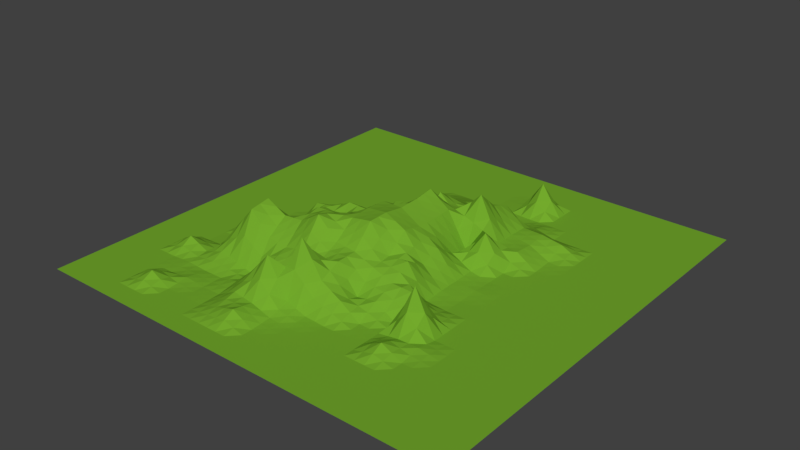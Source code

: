 # Source: mountainRange1.blend  (saved by Blender 2.78.0; exported with 4.5.12 LTS)
import bpy
from mathutils import Matrix  # noqa: F401  (used for matrix-valued properties, if any)

bpy.ops.wm.read_factory_settings(use_empty=True)
scene = bpy.context.scene
scene.name = 'Scene'

# ---- collections
col_collection_1 = bpy.data.collections.new('Collection 1'); scene.collection.children.link(col_collection_1)

# ---- materials (node trees are filled in below, after node groups)
mat_material_001 = bpy.data.materials.new('Material.001')
mat_material_001.alpha_threshold = 0.0
mat_material_001.use_transparent_shadow = False
mat_material_001.diffuse_color = (0.1715, 0.3931, 0.02577, 1.0)
mat_material_001.roughness = 0.5
mat_material_002 = bpy.data.materials.new('Material.002')
mat_material_002.alpha_threshold = 0.0
mat_material_002.use_transparent_shadow = False
mat_material_002.diffuse_color = (0.4832, 0.65, 0.4594, 1.0)
mat_material_002.roughness = 0.5

# ---- material node trees

# ---- world
world_world = bpy.data.worlds.new('World'); scene.world = world_world
world_world.color = (0.05088, 0.05088, 0.05088)
world_world.use_sun_shadow = False
world_world.sun_shadow_jitter_overblur = 0.0
world_world.cycles.sampling_method = 'MANUAL'

# ---- meshes
me_plane = bpy.data.meshes.new('Plane')
me_plane.from_pydata([(-1.0, -1.0, 0.0), (1.0, -1.0, 0.0), (-1.0, 1.0, 0.0), (1.0, 1.0, 0.0), (-1.0, 0.9048, 0.0), (-1.0, 0.8095, 0.0), (-1.0, 0.7143, 0.0), (-1.0, 0.619, 0.0), (-1.0, 0.5238, 0.0), (-1.0, 0.4286, 0.0), (-1.0, 0.3333, 0.0), (-1.0, 0.2381, 0.0), (-1.0, 0.1429, 0.0), (-1.0, 0.04762, 0.0), (-1.0, -0.04762, 0.0), (-1.0, -0.1429, 0.0), (-1.0, -0.2381, 0.0), (-1.0, -0.3333, 0.0), (-1.0, -0.4286, 0.0), (-1.0, -0.5238, 0.0), (-1.0, -0.619, 0.0), (-1.0, -0.7143, 0.0), (-1.0, -0.8095, 0.0), (-1.0, -0.9048, 0.0), (-0.9048, -1.0, 0.0), (-0.8095, -1.0, 0.0), (-0.7143, -1.0, 0.0), (-0.619, -1.0, 0.0), (-0.5238, -1.0, 0.0), (-0.4286, -1.0, 0.0), (-0.3333, -1.0, 0.0), (-0.2381, -1.0, 0.0), (-0.1429, -1.0, 0.0), (-0.04762, -1.0, 0.0), (0.04762, -1.0, 0.0), (0.1429, -1.0, 0.0), (0.2381, -1.0, 0.0), (0.3333, -1.0, 0.0), (0.4286, -1.0, 0.0), (0.5238, -1.0, 0.0), (0.619, -1.0, 0.0), (0.7143, -1.0, 0.0), (0.8095, -1.0, 0.0), (0.9048, -1.0, 0.0), (1.0, -0.9048, 0.0), (1.0, -0.8095, 0.0), (1.0, -0.7143, 0.0), (1.0, -0.619, 0.0), (1.0, -0.5238, 0.0), (1.0, -0.4286, 0.0), (1.0, -0.3333, 0.0), (1.0, -0.2381, 0.0), (1.0, -0.1429, 0.0), (1.0, -0.04762, 0.0), (1.0, 0.04762, 0.0), (1.0, 0.1429, 0.0), (1.0, 0.2381, 0.0), (1.0, 0.3333, 0.0), (1.0, 0.4286, 0.0), (1.0, 0.5238, 0.0), (1.0, 0.619, 0.0), (1.0, 0.7143, 0.0), (1.0, 0.8095, 0.0), (1.0, 0.9048, 0.0), (0.9048, 1.0, 0.0), (0.8095, 1.0, 0.0), (0.7143, 1.0, 0.0), (0.619, 1.0, 0.0), (0.5238, 1.0, 0.0), (0.4286, 1.0, 0.0), (0.3333, 1.0, 0.0), (0.2381, 1.0, 0.0), (0.1429, 1.0, 0.0), (0.04762, 1.0, 0.0), (-0.04762, 1.0, 0.0), (-0.1429, 1.0, 0.0), (-0.2381, 1.0, 0.0), (-0.3333, 1.0, 0.0), (-0.4286, 1.0, 0.0), (-0.5238, 1.0, 0.0), (-0.619, 1.0, 0.0), (-0.7143, 1.0, 0.0), (-0.8095, 1.0, 0.0), (-0.9048, 1.0, 0.0), (-0.9048, -0.9048, 0.0), (-0.9048, -0.8095, 0.0), (-0.9048, -0.7143, 0.0), (-0.9048, -0.619, 0.0), (-0.9048, -0.5238, 0.0), (-0.9048, -0.4286, 0.0), (-0.9048, -0.3333, 0.0), (-0.9048, -0.2381, 0.0), (-0.9048, -0.1429, 0.0), (-0.9048, -0.04762, 0.0), (-0.9048, 0.04762, 0.0), (-0.9048, 0.1429, 0.0), (-0.9048, 0.2381, 0.0), (-0.9048, 0.3333, 0.0), (-0.9048, 0.4286, 0.0), (-0.9048, 0.5238, 0.0), (-0.9048, 0.619, 0.0), (-0.9048, 0.7143, 0.0), (-0.9048, 0.8095, 0.0), (-0.9048, 0.9048, 0.0), (-0.8095, -0.9048, 0.0), (-0.8095, -0.8095, 0.0), (-0.8095, -0.7143, 0.0), (-0.8095, -0.619, 0.0), (-0.8095, -0.5238, 0.0), (-0.8095, -0.4286, 0.0), (-0.8095, -0.3333, 0.0), (-0.8095, -0.2381, 0.0), (-0.8095, -0.1429, 0.0), (-0.8095, -0.04762, 0.0), (-0.8095, 0.04762, 0.0), (-0.8095, 0.1429, 0.0), (-0.8095, 0.2381, 0.0), (-0.8095, 0.3333, 0.0), (-0.8095, 0.4286, 0.0), (-0.8095, 0.5238, 0.0), (-0.8095, 0.619, 0.0), (-0.8095, 0.7143, 0.0), (-0.8095, 0.8095, 0.0), (-0.8095, 0.9048, 0.0), (-0.7143, -0.9048, 0.0), (-0.7143, -0.8095, 0.0), (-0.7143, -0.7143, 0.0), (-0.7143, -0.619, 0.0), (-0.7143, -0.5238, 0.05897), (-0.7143, -0.4286, 0.0), (-0.7143, -0.3333, 0.0), (-0.7143, -0.2381, 0.0), (-0.7143, -0.1429, 0.0), (-0.7143, -0.04762, 0.0), (-0.7143, 0.04762, 0.0), (-0.7143, 0.1429, 0.0), (-0.7143, 0.2381, 0.0), (-0.7143, 0.3333, 0.0), (-0.7143, 0.4286, 0.0), (-0.7143, 0.5238, 0.0), (-0.7143, 0.619, 0.0), (-0.7143, 0.7143, 0.0), (-0.7143, 0.8095, 0.0), (-0.7143, 0.9048, 0.0), (-0.619, -0.9048, 0.0), (-0.619, -0.8095, 0.04994), (-0.619, -0.7143, 0.0), (-0.619, -0.619, 0.005534), (-0.619, -0.5238, 0.0179), (-0.619, -0.4286, 0.005238), (-0.619, -0.3333, 0.003717), (-0.619, -0.2381, 0.03965), (-0.619, -0.1429, 0.0), (-0.619, -0.04762, 0.0), (-0.619, 0.04762, 0.0), (-0.619, 0.1429, 0.0), (-0.619, 0.2381, 0.0), (-0.619, 0.3333, 0.0), (-0.619, 0.4286, 0.0), (-0.619, 0.5238, 0.0), (-0.619, 0.619, 0.0), (-0.619, 0.7143, 0.0), (-0.619, 0.8095, 0.0), (-0.619, 0.9048, 0.0), (-0.5238, -0.9048, 0.0), (-0.5238, -0.8095, 0.0), (-0.5238, -0.7143, 0.01035), (-0.5238, -0.619, 4.722e-05), (-0.5238, -0.5238, 0.04868), (-0.5238, -0.4286, 0.1304), (-0.5238, -0.3333, 0.1424), (-0.5238, -0.2381, 0.0007388), (-0.5238, -0.1429, 0.01837), (-0.5238, -0.04762, 0.01015), (-0.5238, 0.04762, 0.0), (-0.5238, 0.1429, 0.0), (-0.5238, 0.2381, 0.0), (-0.5238, 0.3333, 0.0), (-0.5238, 0.4286, 0.0), (-0.5238, 0.5238, 0.0), (-0.5238, 0.619, 0.0), (-0.5238, 0.7143, 0.0), (-0.5238, 0.8095, 0.0), (-0.5238, 0.9048, 0.0), (-0.4286, -0.9048, 0.0), (-0.4286, -0.8095, 0.0), (-0.4286, -0.7143, 0.0), (-0.4286, -0.619, 0.0), (-0.4286, -0.5238, 0.03487), (-0.4286, -0.4286, 0.2378), (-0.4286, -0.3333, 0.2524), (-0.4286, -0.2381, 0.06452), (-0.4286, -0.1429, 0.06338), (-0.4286, -0.04762, 0.1238), (-0.4286, 0.04762, 0.06414), (-0.4286, 0.1429, 0.04665), (-0.4286, 0.2381, 0.0), (-0.4286, 0.3333, 0.0), (-0.4286, 0.4286, 0.0), (-0.4286, 0.5238, 0.0), (-0.4286, 0.619, 0.0), (-0.4286, 0.7143, 0.0), (-0.4286, 0.8095, 0.0), (-0.4286, 0.9048, 0.0), (-0.3333, -0.9048, 0.0), (-0.3333, -0.8095, 0.0), (-0.3333, -0.7143, 0.003055), (-0.3333, -0.619, 0.0196), (-0.3333, -0.5238, 0.001653), (-0.3333, -0.4286, 0.1392), (-0.3333, -0.3333, 0.204), (-0.3333, -0.2381, 0.1324), (-0.3333, -0.1429, 0.1656), (-0.3333, -0.04762, 0.1384), (-0.3333, 0.04762, 0.1158), (-0.3333, 0.1429, 0.02024), (-0.3333, 0.2381, 0.0), (-0.3333, 0.3333, 0.0), (-0.3333, 0.4286, 0.0), (-0.3333, 0.5238, 0.0), (-0.3333, 0.619, 0.0), (-0.3333, 0.7143, 0.0), (-0.3333, 0.8095, 0.0), (-0.3333, 0.9048, 0.0), (-0.2381, -0.9048, 0.0), (-0.2381, -0.8095, 0.02588), (-0.2381, -0.7143, 0.04965), (-0.2381, -0.619, 0.1014), (-0.2381, -0.5238, 0.09164), (-0.2381, -0.4286, 0.1271), (-0.2381, -0.3333, 0.2117), (-0.2381, -0.2381, 0.236), (-0.2381, -0.1429, 0.09758), (-0.2381, -0.04762, 0.1856), (-0.2381, 0.04762, 0.06713), (-0.2381, 0.1429, 0.04904), (-0.2381, 0.2381, 0.0), (-0.2381, 0.3333, 0.0), (-0.2381, 0.4286, 0.0), (-0.2381, 0.5238, 0.0), (-0.2381, 0.619, 0.0), (-0.2381, 0.7143, 0.0), (-0.2381, 0.8095, 0.0), (-0.2381, 0.9048, 0.0), (-0.1429, -0.9048, 0.0), (-0.1429, -0.8095, 0.05375), (-0.1429, -0.7143, 0.03624), (-0.1429, -0.619, 0.2051), (-0.1429, -0.5238, 0.08667), (-0.1429, -0.4286, 0.1491), (-0.1429, -0.3333, 0.269), (-0.1429, -0.2381, 0.2417), (-0.1429, -0.1429, 0.1979), (-0.1429, -0.04762, 0.1839), (-0.1429, 0.04762, 0.1029), (-0.1429, 0.1429, 0.1504), (-0.1429, 0.2381, 0.03126), (-0.1429, 0.3333, 0.02627), (-0.1429, 0.4286, 0.0631), (-0.1429, 0.5238, 0.02708), (-0.1429, 0.619, 0.0), (-0.1429, 0.7143, 0.0), (-0.1429, 0.8095, 0.0), (-0.1429, 0.9048, 0.0), (-0.04762, -0.9048, 0.0), (-0.04762, -0.8095, 0.0), (-0.04762, -0.7143, 0.006961), (-0.04762, -0.619, 0.03595), (-0.04762, -0.5238, 0.2749), (-0.04762, -0.4286, 0.1368), (-0.04762, -0.3333, 0.1781), (-0.04762, -0.2381, 0.2485), (-0.04762, -0.1429, 0.2564), (-0.04762, -0.04762, 0.2514), (-0.04762, 0.04762, 0.1528), (-0.04762, 0.1429, 0.1807), (-0.04762, 0.2381, 0.08467), (-0.04762, 0.3333, 0.1533), (-0.04762, 0.4286, 0.08752), (-0.04762, 0.5238, 0.03575), (-0.04762, 0.619, 0.0), (-0.04762, 0.7143, 0.0), (-0.04762, 0.8095, 0.0), (-0.04762, 0.9048, 0.0), (0.04762, -0.9048, 0.0), (0.04762, -0.8095, 0.0), (0.04762, -0.7143, 0.0), (0.04762, -0.619, 0.00558), (0.04762, -0.5238, 0.1206), (0.04762, -0.4286, 0.164), (0.04762, -0.3333, 0.1673), (0.04762, -0.2381, 0.2644), (0.04762, -0.1429, 0.266), (0.04762, -0.04762, 0.2514), (0.04762, 0.04762, 0.255), (0.04762, 0.1429, 0.2664), (0.04762, 0.2381, 0.1595), (0.04762, 0.3333, 0.06389), (0.04762, 0.4286, 0.07236), (0.04762, 0.5238, 0.000614), (0.04762, 0.619, 0.0), (0.04762, 0.7143, 0.0), (0.04762, 0.8095, 0.0), (0.04762, 0.9048, 0.0), (0.1429, -0.9048, 0.0), (0.1429, -0.8095, 0.0), (0.1429, -0.7143, 0.0), (0.1429, -0.619, 0.0), (0.1429, -0.5238, 0.06719), (0.1429, -0.4286, 0.04087), (0.1429, -0.3333, 0.1304), (0.1429, -0.2381, 0.1411), (0.1429, -0.1429, 0.2189), (0.1429, -0.04762, 0.1965), (0.1429, 0.04762, 0.1969), (0.1429, 0.1429, 0.1993), (0.1429, 0.2381, 0.1661), (0.1429, 0.3333, 0.1606), (0.1429, 0.4286, 0.06095), (0.1429, 0.5238, 0.0), (0.1429, 0.619, 0.003095), (0.1429, 0.7143, 0.003792), (0.1429, 0.8095, 0.0), (0.1429, 0.9048, 0.0), (0.2381, -0.9048, 0.0), (0.2381, -0.8095, 0.0), (0.2381, -0.7143, 0.0), (0.2381, -0.619, 0.0), (0.2381, -0.5238, 0.002595), (0.2381, -0.4286, 0.05834), (0.2381, -0.3333, 0.09532), (0.2381, -0.2381, 0.1507), (0.2381, -0.1429, 0.09693), (0.2381, -0.04762, 0.1279), (0.2381, 0.04762, 0.0677), (0.2381, 0.1429, 0.04018), (0.2381, 0.2381, 0.2628), (0.2381, 0.3333, 0.1782), (0.2381, 0.4286, 0.1425), (0.2381, 0.5238, 0.00196), (0.2381, 0.619, 0.0), (0.2381, 0.7143, 0.1407), (0.2381, 0.8095, 0.0), (0.2381, 0.9048, 0.0), (0.3333, -0.9048, 0.0), (0.3333, -0.8095, 0.0), (0.3333, -0.7143, 0.0), (0.3333, -0.619, 0.0), (0.3333, -0.5238, 0.0002249), (0.3333, -0.4286, 0.0), (0.3333, -0.3333, 0.09268), (0.3333, -0.2381, 0.006098), (0.3333, -0.1429, 0.01298), (0.3333, -0.04762, 0.01357), (0.3333, 0.04762, 0.01709), (0.3333, 0.1429, 0.1532), (0.3333, 0.2381, 0.06684), (0.3333, 0.3333, 0.06796), (0.3333, 0.4286, 0.0648), (0.3333, 0.5238, 0.02314), (0.3333, 0.619, 0.0), (0.3333, 0.7143, 0.0), (0.3333, 0.8095, 0.0), (0.3333, 0.9048, 0.0), (0.4286, -0.9048, 0.0), (0.4286, -0.8095, 0.0), (0.4286, -0.7143, 0.0), (0.4286, -0.619, 0.04745), (0.4286, -0.5238, 0.01437), (0.4286, -0.4286, 0.2), (0.4286, -0.3333, 0.03365), (0.4286, -0.2381, 0.0003231), (0.4286, -0.1429, 0.0), (0.4286, -0.04762, 0.00411), (0.4286, 0.04762, 0.0), (0.4286, 0.1429, 0.0), (0.4286, 0.2381, 0.05975), (0.4286, 0.3333, 0.05183), (0.4286, 0.4286, 0.0619), (0.4286, 0.5238, 0.0), (0.4286, 0.619, 0.0), (0.4286, 0.7143, 0.0), (0.4286, 0.8095, 0.0), (0.4286, 0.9048, 0.0), (0.5238, -0.9048, 0.0), (0.5238, -0.8095, 0.0), (0.5238, -0.7143, 0.0), (0.5238, -0.619, 0.0), (0.5238, -0.5238, 0.01659), (0.5238, -0.4286, 0.0), (0.5238, -0.3333, 0.0), (0.5238, -0.2381, 0.0006104), (0.5238, -0.1429, 0.0), (0.5238, -0.04762, 0.0), (0.5238, 0.04762, 0.0), (0.5238, 0.1429, 0.0), (0.5238, 0.2381, 0.0), (0.5238, 0.3333, 0.005186), (0.5238, 0.4286, 0.04608), (0.5238, 0.5238, 0.0), (0.5238, 0.619, 0.0), (0.5238, 0.7143, 0.0), (0.5238, 0.8095, 0.0), (0.5238, 0.9048, 0.0), (0.619, -0.9048, 0.0), (0.619, -0.8095, 0.0), (0.619, -0.7143, 0.0), (0.619, -0.619, 0.0), (0.619, -0.5238, 0.0), (0.619, -0.4286, 0.0), (0.619, -0.3333, 0.0), (0.619, -0.2381, 0.0), (0.619, -0.1429, 0.0), (0.619, -0.04762, 0.0), (0.619, 0.04762, 0.0), (0.619, 0.1429, 0.0), (0.619, 0.2381, 0.0), (0.619, 0.3333, 0.0), (0.619, 0.4286, 0.0), (0.619, 0.5238, 0.0), (0.619, 0.619, 0.0), (0.619, 0.7143, 0.0), (0.619, 0.8095, 0.0), (0.619, 0.9048, 0.0), (0.7143, -0.9048, 0.0), (0.7143, -0.8095, 0.0), (0.7143, -0.7143, 0.0), (0.7143, -0.619, 0.0), (0.7143, -0.5238, 0.0), (0.7143, -0.4286, 0.0), (0.7143, -0.3333, 0.0), (0.7143, -0.2381, 0.0), (0.7143, -0.1429, 0.0), (0.7143, -0.04762, 0.0), (0.7143, 0.04762, 0.0), (0.7143, 0.1429, 0.0), (0.7143, 0.2381, 0.0), (0.7143, 0.3333, 0.0), (0.7143, 0.4286, 0.0), (0.7143, 0.5238, 0.0), (0.7143, 0.619, 0.0), (0.7143, 0.7143, 0.0), (0.7143, 0.8095, 0.0), (0.7143, 0.9048, 0.0), (0.8095, -0.9048, 0.0), (0.8095, -0.8095, 0.0), (0.8095, -0.7143, 0.0), (0.8095, -0.619, 0.0), (0.8095, -0.5238, 0.0), (0.8095, -0.4286, 0.0), (0.8095, -0.3333, 0.0), (0.8095, -0.2381, 0.0), (0.8095, -0.1429, 0.0), (0.8095, -0.04762, 0.0), (0.8095, 0.04762, 0.0), (0.8095, 0.1429, 0.0), (0.8095, 0.2381, 0.0), (0.8095, 0.3333, 0.0), (0.8095, 0.4286, 0.0), (0.8095, 0.5238, 0.0), (0.8095, 0.619, 0.0), (0.8095, 0.7143, 0.0), (0.8095, 0.8095, 0.0), (0.8095, 0.9048, 0.0), (0.9048, -0.9048, 0.0), (0.9048, -0.8095, 0.0), (0.9048, -0.7143, 0.0), (0.9048, -0.619, 0.0), (0.9048, -0.5238, 0.0), (0.9048, -0.4286, 0.0), (0.9048, -0.3333, 0.0), (0.9048, -0.2381, 0.0), (0.9048, -0.1429, 0.0), (0.9048, -0.04762, 0.0), (0.9048, 0.04762, 0.0), (0.9048, 0.1429, 0.0), (0.9048, 0.2381, 0.0), (0.9048, 0.3333, 0.0), (0.9048, 0.4286, 0.0), (0.9048, 0.5238, 0.0), (0.9048, 0.619, 0.0), (0.9048, 0.7143, 0.0), (0.9048, 0.8095, 0.0), (0.9048, 0.9048, 0.0), (-1.0, -0.9524, 0.0), (0.9524, -1.0, 0.0), (1.0, 0.9524, 0.0), (-0.9524, 1.0, 0.0), (-1.0, 0.9524, 0.0), (-1.0, 0.8571, 0.0), (-1.0, 0.7619, 0.0), (-1.0, 0.6667, 0.0), (-1.0, 0.5714, 0.0), (-1.0, 0.4762, 0.0), (-1.0, 0.381, 0.0), (-1.0, 0.2857, 0.0), (-1.0, 0.1905, 0.0), (-1.0, 0.09524, 0.0), (-1.0, 7.451e-09, 0.0), (-1.0, -0.09524, 0.0), (-1.0, -0.1905, 0.0), (-1.0, -0.2857, 0.0), (-1.0, -0.381, 0.0), (-1.0, -0.4762, 0.0), (-1.0, -0.5714, 0.0), (-1.0, -0.6667, 0.0), (-1.0, -0.7619, 0.0), (-1.0, -0.8571, 0.0), (-0.9524, -1.0, 0.0), (-0.8571, -1.0, 0.0), (-0.7619, -1.0, 0.0), (-0.6667, -1.0, 0.0), (-0.5714, -1.0, 0.0), (-0.4762, -1.0, 0.0), (-0.381, -1.0, 0.0), (-0.2857, -1.0, 0.0), (-0.1905, -1.0, 0.0), (-0.09524, -1.0, 0.0), (-7.451e-09, -1.0, 0.0), (0.09524, -1.0, 0.0), (0.1905, -1.0, 0.0), (0.2857, -1.0, 0.0), (0.381, -1.0, 0.0), (0.4762, -1.0, 0.0), (0.5714, -1.0, 0.0), (0.6667, -1.0, 0.0), (0.7619, -1.0, 0.0), (0.8571, -1.0, 0.0), (1.0, -0.9524, 0.0), (1.0, -0.8571, 0.0), (1.0, -0.7619, 0.0), (1.0, -0.6667, 0.0), (1.0, -0.5714, 0.0), (1.0, -0.4762, 0.0), (1.0, -0.381, 0.0), (1.0, -0.2857, 0.0), (1.0, -0.1905, 0.0), (1.0, -0.09524, 0.0), (1.0, -7.451e-09, 0.0), (1.0, 0.09524, 0.0), (1.0, 0.1905, 0.0), (1.0, 0.2857, 0.0), (1.0, 0.381, 0.0), (1.0, 0.4762, 0.0), (1.0, 0.5714, 0.0), (1.0, 0.6667, 0.0), (1.0, 0.7619, 0.0), (1.0, 0.8571, 0.0), (0.9524, 1.0, 0.0), (0.8571, 1.0, 0.0), (0.7619, 1.0, 0.0), (0.6667, 1.0, 0.0), (0.5714, 1.0, 0.0), (0.4762, 1.0, 0.0), (0.381, 1.0, 0.0), (0.2857, 1.0, 0.0), (0.1905, 1.0, 0.0), (0.09524, 1.0, 0.0), (7.451e-09, 1.0, 0.0), (-0.09524, 1.0, 0.0), (-0.1905, 1.0, 0.0), (-0.2857, 1.0, 0.0), (-0.381, 1.0, 0.0), (-0.4762, 1.0, 0.0), (-0.5714, 1.0, 0.0), (-0.6667, 1.0, 0.0), (-0.7619, 1.0, 0.0), (-0.8571, 1.0, 0.0), (-0.9048, 0.9524, 0.0), (-0.9048, -0.9524, 0.0), (-0.9048, -0.8571, 0.0), (-0.9048, -0.7619, 0.0), (-0.9048, -0.6667, 0.0), (-0.9048, -0.5714, 0.0), (-0.9048, -0.4762, 0.0), (-0.9048, -0.381, 0.0), (-0.9048, -0.2857, 0.0), (-0.9048, -0.1905, 0.0), (-0.9048, -0.09524, 0.0), (-0.9048, -7.451e-09, 0.0), (-0.9048, 0.09524, 0.0), (-0.9048, 0.1905, 0.0), (-0.9048, 0.2857, 0.0), (-0.9048, 0.381, 0.0), (-0.9048, 0.4762, 0.0), (-0.9048, 0.5714, 0.0), (-0.9048, 0.6667, 0.0), (-0.9048, 0.7619, 0.0), (-0.9048, 0.8571, 0.0), (-0.8095, 0.9524, 0.0), (-0.8095, -0.9524, 0.0), (-0.8095, -0.8571, 0.0), (-0.8095, -0.7619, 0.0), (-0.8095, -0.6667, 0.0), (-0.8095, -0.5714, 0.0), (-0.8095, -0.4762, 0.0), (-0.8095, -0.381, 0.0), (-0.8095, -0.2857, 0.0), (-0.8095, -0.1905, 0.0), (-0.8095, -0.09524, 0.0), (-0.8095, -7.451e-09, 0.0), (-0.8095, 0.09524, 0.0), (-0.8095, 0.1905, 0.0), (-0.8095, 0.2857, 0.0), (-0.8095, 0.381, 0.0), (-0.8095, 0.4762, 0.0), (-0.8095, 0.5714, 0.0), (-0.8095, 0.6667, 0.0), (-0.8095, 0.7619, 0.0), (-0.8095, 0.8571, 0.0), (-0.7143, 0.9524, 0.0), (-0.7143, -0.9524, 0.0), (-0.7143, -0.8571, 0.0), (-0.7143, -0.7619, 0.0), (-0.7143, -0.6667, 0.0), (-0.7143, -0.5714, 0.02949), (-0.7143, -0.4762, 0.02949), (-0.7143, -0.381, 0.0), (-0.7143, -0.2857, 0.0), (-0.7143, -0.1905, 0.0), (-0.7143, -0.09524, 0.0), (-0.7143, -7.451e-09, 0.0), (-0.7143, 0.09524, 0.0), (-0.7143, 0.1905, 0.0), (-0.7143, 0.2857, 0.0), (-0.7143, 0.381, 0.0), (-0.7143, 0.4762, 0.0), (-0.7143, 0.5714, 0.0), (-0.7143, 0.6667, 0.0), (-0.7143, 0.7619, 0.0), (-0.7143, 0.8571, 0.0), (-0.619, 0.9524, 0.0), (-0.619, -0.9524, 0.0), (-0.619, -0.8571, 0.02497), (-0.619, -0.7619, 0.02497), (-0.619, -0.6667, 0.002767), (-0.619, -0.5714, 0.01172), (-0.619, -0.4762, 0.01157), (-0.619, -0.381, 0.004477), (-0.619, -0.2857, 0.02169), (-0.619, -0.1905, 0.01983), (-0.619, -0.09524, 0.0), (-0.619, -7.451e-09, 0.0), (-0.619, 0.09524, 0.0), (-0.619, 0.1905, 0.0), (-0.619, 0.2857, 0.0), (-0.619, 0.381, 0.0), (-0.619, 0.4762, 0.0), (-0.619, 0.5714, 0.0), (-0.619, 0.6667, 0.0), (-0.619, 0.7619, 0.0), (-0.619, 0.8571, 0.0), (-0.5238, 0.9524, 0.0), (-0.5238, -0.9524, 0.0), (-0.5238, -0.8571, 0.0), (-0.5238, -0.7619, 0.005173), (-0.5238, -0.6667, 0.005197), (-0.5238, -0.5714, 0.02437), (-0.5238, -0.4762, 0.08955), (-0.5238, -0.381, 0.1364), (-0.5238, -0.2857, 0.07159), (-0.5238, -0.1905, 0.009553), (-0.5238, -0.09524, 0.01426), (-0.5238, -7.451e-09, 0.005077), (-0.5238, 0.09524, 0.0), (-0.5238, 0.1905, 0.0), (-0.5238, 0.2857, 0.0), (-0.5238, 0.381, 0.0), (-0.5238, 0.4762, 0.0), (-0.5238, 0.5714, 0.0), (-0.5238, 0.6667, 0.0), (-0.5238, 0.7619, 0.0), (-0.5238, 0.8571, 0.0), (-0.4286, 0.9524, 0.0), (-0.4286, -0.9524, 0.0), (-0.4286, -0.8571, 0.0), (-0.4286, -0.7619, 0.0), (-0.4286, -0.6667, 0.0), (-0.4286, -0.5714, 0.01743), (-0.4286, -0.4762, 0.1363), (-0.4286, -0.381, 0.2451), (-0.4286, -0.2857, 0.1584), (-0.4286, -0.1905, 0.06395), (-0.4286, -0.09524, 0.09361), (-0.4286, -7.451e-09, 0.09399), (-0.4286, 0.09524, 0.0554), (-0.4286, 0.1905, 0.02332), (-0.4286, 0.2857, 0.0), (-0.4286, 0.381, 0.0), (-0.4286, 0.4762, 0.0), (-0.4286, 0.5714, 0.0), (-0.4286, 0.6667, 0.0), (-0.4286, 0.7619, 0.0), (-0.4286, 0.8571, 0.0), (-0.3333, 0.9524, 0.0), (-0.3333, -0.9524, 0.0), (-0.3333, -0.8571, 0.0), (-0.3333, -0.7619, 0.001528), (-0.3333, -0.6667, 0.01133), (-0.3333, -0.5714, 0.01063), (-0.3333, -0.4762, 0.07041), (-0.3333, -0.381, 0.1716), (-0.3333, -0.2857, 0.1682), (-0.3333, -0.1905, 0.149), (-0.3333, -0.09524, 0.152), (-0.3333, -7.451e-09, 0.1271), (-0.3333, 0.09524, 0.068), (-0.3333, 0.1905, 0.01012), (-0.3333, 0.2857, 0.0), (-0.3333, 0.381, 0.0), (-0.3333, 0.4762, 0.0), (-0.3333, 0.5714, 0.0), (-0.3333, 0.6667, 0.0), (-0.3333, 0.7619, 0.0), (-0.3333, 0.8571, 0.0), (-0.2381, 0.9524, 0.0), (-0.2381, -0.9524, 0.0), (-0.2381, -0.8571, 0.01294), (-0.2381, -0.7619, 0.03776), (-0.2381, -0.6667, 0.07552), (-0.2381, -0.5714, 0.09651), (-0.2381, -0.4762, 0.1094), (-0.2381, -0.381, 0.1694), (-0.2381, -0.2857, 0.2238), (-0.2381, -0.1905, 0.1668), (-0.2381, -0.09524, 0.1416), (-0.2381, -7.451e-09, 0.1264), (-0.2381, 0.09524, 0.05809), (-0.2381, 0.1905, 0.02452), (-0.2381, 0.2857, 0.0), (-0.2381, 0.381, 0.0), (-0.2381, 0.4762, 0.0), (-0.2381, 0.5714, 0.0), (-0.2381, 0.6667, 0.0), (-0.2381, 0.7619, 0.0), (-0.2381, 0.8571, 0.0), (-0.1429, 0.9524, 0.0), (-0.1429, -0.9524, 0.0), (-0.1429, -0.8571, 0.02688), (-0.1429, -0.7619, 0.045), (-0.1429, -0.6667, 0.1206), (-0.1429, -0.5714, 0.1459), (-0.1429, -0.4762, 0.1179), (-0.1429, -0.381, 0.2091), (-0.1429, -0.2857, 0.2554), (-0.1429, -0.1905, 0.2198), (-0.1429, -0.09524, 0.1909), (-0.1429, -7.451e-09, 0.1434), (-0.1429, 0.09524, 0.1266), (-0.1429, 0.1905, 0.09084), (-0.1429, 0.2857, 0.02877), (-0.1429, 0.381, 0.04468), (-0.1429, 0.4762, 0.04509), (-0.1429, 0.5714, 0.01354), (-0.1429, 0.6667, 0.0), (-0.1429, 0.7619, 0.0), (-0.1429, 0.8571, 0.0), (-0.04762, 0.9524, 0.0), (-0.04762, -0.9524, 0.0), (-0.04762, -0.8571, 0.0), (-0.04762, -0.7619, 0.003481), (-0.04762, -0.6667, 0.02146), (-0.04762, -0.5714, 0.1554), (-0.04762, -0.4762, 0.2058), (-0.04762, -0.381, 0.1574), (-0.04762, -0.2857, 0.2133), (-0.04762, -0.1905, 0.2525), (-0.04762, -0.09524, 0.2539), (-0.04762, -7.451e-09, 0.2021), (-0.04762, 0.09524, 0.1668), (-0.04762, 0.1905, 0.1327), (-0.04762, 0.2857, 0.119), (-0.04762, 0.381, 0.1204), (-0.04762, 0.4762, 0.06164), (-0.04762, 0.5714, 0.01788), (-0.04762, 0.6667, 0.0), (-0.04762, 0.7619, 0.0), (-0.04762, 0.8571, 0.0), (0.04762, 0.9524, 0.0), (0.04762, -0.9524, 0.0), (0.04762, -0.8571, 0.0), (0.04762, -0.7619, 0.0), (0.04762, -0.6667, 0.00279), (0.04762, -0.5714, 0.06309), (0.04762, -0.4762, 0.1423), (0.04762, -0.381, 0.1656), (0.04762, -0.2857, 0.2159), (0.04762, -0.1905, 0.2652), (0.04762, -0.09524, 0.2587), (0.04762, -7.451e-09, 0.2532), (0.04762, 0.09524, 0.2607), (0.04762, 0.1905, 0.2129), (0.04762, 0.2857, 0.1117), (0.04762, 0.381, 0.06813), (0.04762, 0.4762, 0.03649), (0.04762, 0.5714, 0.000307), (0.04762, 0.6667, 0.0), (0.04762, 0.7619, 0.0), (0.04762, 0.8571, 0.0), (0.1429, 0.9524, 0.0), (0.1429, -0.9524, 0.0), (0.1429, -0.8571, 0.0), (0.1429, -0.7619, 0.0), (0.1429, -0.6667, 0.0), (0.1429, -0.5714, 0.03359), (0.1429, -0.4762, 0.05403), (0.1429, -0.381, 0.08563), (0.1429, -0.2857, 0.1357), (0.1429, -0.1905, 0.18), (0.1429, -0.09524, 0.2077), (0.1429, -7.451e-09, 0.1967), (0.1429, 0.09524, 0.1981), (0.1429, 0.1905, 0.1827), (0.1429, 0.2857, 0.1634), (0.1429, 0.381, 0.1108), (0.1429, 0.4762, 0.03048), (0.1429, 0.5714, 0.001548), (0.1429, 0.6667, 0.003444), (0.1429, 0.7619, 0.001896), (0.1429, 0.8571, 0.0), (0.2381, 0.9524, 0.0), (0.2381, -0.9524, 0.0), (0.2381, -0.8571, 0.0), (0.2381, -0.7619, 0.0), (0.2381, -0.6667, 0.0), (0.2381, -0.5714, 0.001297), (0.2381, -0.4762, 0.03047), (0.2381, -0.381, 0.07683), (0.2381, -0.2857, 0.123), (0.2381, -0.1905, 0.1238), (0.2381, -0.09524, 0.1124), (0.2381, -7.451e-09, 0.09778), (0.2381, 0.09524, 0.05394), (0.2381, 0.1905, 0.1515), (0.2381, 0.2857, 0.2205), (0.2381, 0.381, 0.1604), (0.2381, 0.4762, 0.07223), (0.2381, 0.5714, 0.0009798), (0.2381, 0.6667, 0.07035), (0.2381, 0.7619, 0.07035), (0.2381, 0.8571, 0.0), (0.3333, 0.9524, 0.0), (0.3333, -0.9524, 0.0), (0.3333, -0.8571, 0.0), (0.3333, -0.7619, 0.0), (0.3333, -0.6667, 0.0), (0.3333, -0.5714, 0.0001124), (0.3333, -0.4762, 0.0001124), (0.3333, -0.381, 0.04634), (0.3333, -0.2857, 0.04939), (0.3333, -0.1905, 0.009537), (0.3333, -0.09524, 0.01327), (0.3333, -7.451e-09, 0.01533), (0.3333, 0.09524, 0.08515), (0.3333, 0.1905, 0.11), (0.3333, 0.2857, 0.0674), (0.3333, 0.381, 0.06638), (0.3333, 0.4762, 0.04397), (0.3333, 0.5714, 0.01157), (0.3333, 0.6667, 0.0), (0.3333, 0.7619, 0.0), (0.3333, 0.8571, 0.0), (0.4286, 0.9524, 0.0), (0.4286, -0.9524, 0.0), (0.4286, -0.8571, 0.0), (0.4286, -0.7619, 0.0), (0.4286, -0.6667, 0.02372), (0.4286, -0.5714, 0.03091), (0.4286, -0.4762, 0.1072), (0.4286, -0.381, 0.1168), (0.4286, -0.2857, 0.01699), (0.4286, -0.1905, 0.0001616), (0.4286, -0.09524, 0.002055), (0.4286, -7.451e-09, 0.002055), (0.4286, 0.09524, 0.0), (0.4286, 0.1905, 0.02988), (0.4286, 0.2857, 0.05579), (0.4286, 0.381, 0.05687), (0.4286, 0.4762, 0.03095), (0.4286, 0.5714, 0.0), (0.4286, 0.6667, 0.0), (0.4286, 0.7619, 0.0), (0.4286, 0.8571, 0.0), (0.5238, 0.9524, 0.0), (0.5238, -0.9524, 0.0), (0.5238, -0.8571, 0.0), (0.5238, -0.7619, 0.0), (0.5238, -0.6667, 0.0), (0.5238, -0.5714, 0.008294), (0.5238, -0.4762, 0.008294), (0.5238, -0.381, 0.0), (0.5238, -0.2857, 0.0003052), (0.5238, -0.1905, 0.0003052), (0.5238, -0.09524, 0.0), (0.5238, -7.451e-09, 0.0), (0.5238, 0.09524, 0.0), (0.5238, 0.1905, 0.0), (0.5238, 0.2857, 0.002593), (0.5238, 0.381, 0.02563), (0.5238, 0.4762, 0.02304), (0.5238, 0.5714, 0.0), (0.5238, 0.6667, 0.0), (0.5238, 0.7619, 0.0), (0.5238, 0.8571, 0.0), (0.619, 0.9524, 0.0), (0.619, -0.9524, 0.0), (0.619, -0.8571, 0.0), (0.619, -0.7619, 0.0), (0.619, -0.6667, 0.0), (0.619, -0.5714, 0.0), (0.619, -0.4762, 0.0), (0.619, -0.381, 0.0), (0.619, -0.2857, 0.0), (0.619, -0.1905, 0.0), (0.619, -0.09524, 0.0), (0.619, -7.451e-09, 0.0), (0.619, 0.09524, 0.0), (0.619, 0.1905, 0.0), (0.619, 0.2857, 0.0), (0.619, 0.381, 0.0), (0.619, 0.4762, 0.0), (0.619, 0.5714, 0.0), (0.619, 0.6667, 0.0), (0.619, 0.7619, 0.0), (0.619, 0.8571, 0.0), (0.7143, 0.9524, 0.0), (0.7143, -0.9524, 0.0), (0.7143, -0.8571, 0.0), (0.7143, -0.7619, 0.0), (0.7143, -0.6667, 0.0), (0.7143, -0.5714, 0.0), (0.7143, -0.4762, 0.0), (0.7143, -0.381, 0.0), (0.7143, -0.2857, 0.0), (0.7143, -0.1905, 0.0), (0.7143, -0.09524, 0.0), (0.7143, -7.451e-09, 0.0), (0.7143, 0.09524, 0.0), (0.7143, 0.1905, 0.0), (0.7143, 0.2857, 0.0), (0.7143, 0.381, 0.0), (0.7143, 0.4762, 0.0), (0.7143, 0.5714, 0.0), (0.7143, 0.6667, 0.0), (0.7143, 0.7619, 0.0), (0.7143, 0.8571, 0.0), (0.8095, 0.9524, 0.0), (0.8095, -0.9524, 0.0), (0.8095, -0.8571, 0.0), (0.8095, -0.7619, 0.0), (0.8095, -0.6667, 0.0), (0.8095, -0.5714, 0.0), (0.8095, -0.4762, 0.0), (0.8095, -0.381, 0.0), (0.8095, -0.2857, 0.0), (0.8095, -0.1905, 0.0), (0.8095, -0.09524, 0.0), (0.8095, -7.451e-09, 0.0), (0.8095, 0.09524, 0.0), (0.8095, 0.1905, 0.0), (0.8095, 0.2857, 0.0), (0.8095, 0.381, 0.0), (0.8095, 0.4762, 0.0), (0.8095, 0.5714, 0.0), (0.8095, 0.6667, 0.0), (0.8095, 0.7619, 0.0), (0.8095, 0.8571, 0.0), (0.9048, 0.9524, 0.0), (0.9048, -0.9524, 0.0), (0.9048, -0.8571, 0.0), (0.9048, -0.7619, 0.0), (0.9048, -0.6667, 0.0), (0.9048, -0.5714, 0.0), (0.9048, -0.4762, 0.0), (0.9048, -0.381, 0.0), (0.9048, -0.2857, 0.0), (0.9048, -0.1905, 0.0), (0.9048, -0.09524, 0.0), (0.9048, -7.451e-09, 0.0), (0.9048, 0.09524, 0.0), (0.9048, 0.1905, 0.0), (0.9048, 0.2857, 0.0), (0.9048, 0.381, 0.0), (0.9048, 0.4762, 0.0), (0.9048, 0.5714, 0.0), (0.9048, 0.6667, 0.0), (0.9048, 0.7619, 0.0), (0.9048, 0.8571, 0.0), (-0.9524, -0.9048, 0.0), (-0.9524, -0.8095, 0.0), (-0.9524, -0.7143, 0.0), (-0.9524, -0.619, 0.0), (-0.9524, -0.5238, 0.0), (-0.9524, -0.4286, 0.0), (-0.9524, -0.3333, 0.0), (-0.9524, -0.2381, 0.0), (-0.9524, -0.1429, 0.0), (-0.9524, -0.04762, 0.0), (-0.9524, 0.04762, 0.0), (-0.9524, 0.1429, 0.0), (-0.9524, 0.2381, 0.0), (-0.9524, 0.3333, 0.0), (-0.9524, 0.4286, 0.0), (-0.9524, 0.5238, 0.0), (-0.9524, 0.619, 0.0), (-0.9524, 0.7143, 0.0), (-0.9524, 0.8095, 0.0), (-0.9524, 0.9048, 0.0), (-0.8571, -0.9048, 0.0), (-0.8571, -0.8095, 0.0), (-0.8571, -0.7143, 0.0), (-0.8571, -0.619, 0.0), (-0.8571, -0.5238, 0.0), (-0.8571, -0.4286, 0.0), (-0.8571, -0.3333, 0.0), (-0.8571, -0.2381, 0.0), (-0.8571, -0.1429, 0.0), (-0.8571, -0.04762, 0.0), (-0.8571, 0.04762, 0.0), (-0.8571, 0.1429, 0.0), (-0.8571, 0.2381, 0.0), (-0.8571, 0.3333, 0.0), (-0.8571, 0.4286, 0.0), (-0.8571, 0.5238, 0.0), (-0.8571, 0.619, 0.0), (-0.8571, 0.7143, 0.0), (-0.8571, 0.8095, 0.0), (-0.8571, 0.9048, 0.0), (-0.7619, -0.9048, 0.0), (-0.7619, -0.8095, 0.0), (-0.7619, -0.7143, 0.0), (-0.7619, -0.619, 0.0), (-0.7619, -0.5238, 0.02949), (-0.7619, -0.4286, 0.0), (-0.7619, -0.3333, 0.0), (-0.7619, -0.2381, 0.0), (-0.7619, -0.1429, 0.0), (-0.7619, -0.04762, 0.0), (-0.7619, 0.04762, 0.0), (-0.7619, 0.1429, 0.0), (-0.7619, 0.2381, 0.0), (-0.7619, 0.3333, 0.0), (-0.7619, 0.4286, 0.0), (-0.7619, 0.5238, 0.0), (-0.7619, 0.619, 0.0), (-0.7619, 0.7143, 0.0), (-0.7619, 0.8095, 0.0), (-0.7619, 0.9048, 0.0), (-0.6667, -0.9048, 0.0), (-0.6667, -0.8095, 0.02497), (-0.6667, -0.7143, 0.0), (-0.6667, -0.619, 0.002767), (-0.6667, -0.5238, 0.03844), (-0.6667, -0.4286, 0.002619), (-0.6667, -0.3333, 0.001858), (-0.6667, -0.2381, 0.01983), (-0.6667, -0.1429, 0.0), (-0.6667, -0.04762, 0.0), (-0.6667, 0.04762, 0.0), (-0.6667, 0.1429, 0.0), (-0.6667, 0.2381, 0.0), (-0.6667, 0.3333, 0.0), (-0.6667, 0.4286, 0.0), (-0.6667, 0.5238, 0.0), (-0.6667, 0.619, 0.0), (-0.6667, 0.7143, 0.0), (-0.6667, 0.8095, 0.0), (-0.6667, 0.9048, 0.0), (-0.5714, -0.9048, 0.0), (-0.5714, -0.8095, 0.02497), (-0.5714, -0.7143, 0.005173), (-0.5714, -0.619, 0.002791), (-0.5714, -0.5238, 0.03329), (-0.5714, -0.4286, 0.06783), (-0.5714, -0.3333, 0.07308), (-0.5714, -0.2381, 0.0202), (-0.5714, -0.1429, 0.009183), (-0.5714, -0.04762, 0.005077), (-0.5714, 0.04762, 0.0), (-0.5714, 0.1429, 0.0), (-0.5714, 0.2381, 0.0), (-0.5714, 0.3333, 0.0), (-0.5714, 0.4286, 0.0), (-0.5714, 0.5238, 0.0), (-0.5714, 0.619, 0.0), (-0.5714, 0.7143, 0.0), (-0.5714, 0.8095, 0.0), (-0.5714, 0.9048, 0.0), (-0.4762, -0.9048, 0.0), (-0.4762, -0.8095, 0.0), (-0.4762, -0.7143, 0.005173), (-0.4762, -0.619, 2.361e-05), (-0.4762, -0.5238, 0.04178), (-0.4762, -0.4286, 0.1841), (-0.4762, -0.3333, 0.1974), (-0.4762, -0.2381, 0.03263), (-0.4762, -0.1429, 0.04088), (-0.4762, -0.04762, 0.067), (-0.4762, 0.04762, 0.03207), (-0.4762, 0.1429, 0.02332), (-0.4762, 0.2381, 0.0), (-0.4762, 0.3333, 0.0), (-0.4762, 0.4286, 0.0), (-0.4762, 0.5238, 0.0), (-0.4762, 0.619, 0.0), (-0.4762, 0.7143, 0.0), (-0.4762, 0.8095, 0.0), (-0.4762, 0.9048, 0.0), (-0.381, -0.9048, 0.0), (-0.381, -0.8095, 0.0), (-0.381, -0.7143, 0.001528), (-0.381, -0.619, 0.009802), (-0.381, -0.5238, 0.01826), (-0.381, -0.4286, 0.1885), (-0.381, -0.3333, 0.2282), (-0.381, -0.2381, 0.09845), (-0.381, -0.1429, 0.1145), (-0.381, -0.04762, 0.1311), (-0.381, 0.04762, 0.08996), (-0.381, 0.1429, 0.03344), (-0.381, 0.2381, 0.0), (-0.381, 0.3333, 0.0), (-0.381, 0.4286, 0.0), (-0.381, 0.5238, 0.0), (-0.381, 0.619, 0.0), (-0.381, 0.7143, 0.0), (-0.381, 0.8095, 0.0), (-0.381, 0.9048, 0.0), (-0.2857, -0.9048, 0.0), (-0.2857, -0.8095, 0.01294), (-0.2857, -0.7143, 0.02635), (-0.2857, -0.619, 0.06049), (-0.2857, -0.5238, 0.04665), (-0.2857, -0.4286, 0.1331), (-0.2857, -0.3333, 0.2078), (-0.2857, -0.2381, 0.1842), (-0.2857, -0.1429, 0.1316), (-0.2857, -0.04762, 0.162), (-0.2857, 0.04762, 0.09145), (-0.2857, 0.1429, 0.03464), (-0.2857, 0.2381, 0.0), (-0.2857, 0.3333, 0.0), (-0.2857, 0.4286, 0.0), (-0.2857, 0.5238, 0.0), (-0.2857, 0.619, 0.0), (-0.2857, 0.7143, 0.0), (-0.2857, 0.8095, 0.0), (-0.2857, 0.9048, 0.0), (-0.1905, -0.9048, 0.0), (-0.1905, -0.8095, 0.03981), (-0.1905, -0.7143, 0.04295), (-0.1905, -0.619, 0.1532), (-0.1905, -0.5238, 0.08915), (-0.1905, -0.4286, 0.1381), (-0.1905, -0.3333, 0.2403), (-0.1905, -0.2381, 0.2389), (-0.1905, -0.1429, 0.1478), (-0.1905, -0.04762, 0.1848), (-0.1905, 0.04762, 0.08499), (-0.1905, 0.1429, 0.09973), (-0.1905, 0.2381, 0.01563), (-0.1905, 0.3333, 0.01314), (-0.1905, 0.4286, 0.03155), (-0.1905, 0.5238, 0.01354), (-0.1905, 0.619, 0.0), (-0.1905, 0.7143, 0.0), (-0.1905, 0.8095, 0.0), (-0.1905, 0.9048, 0.0), (-0.09524, -0.9048, 0.0), (-0.09524, -0.8095, 0.02688), (-0.09524, -0.7143, 0.0216), (-0.09524, -0.619, 0.1205), (-0.09524, -0.5238, 0.1808), (-0.09524, -0.4286, 0.143), (-0.09524, -0.3333, 0.2235), (-0.09524, -0.2381, 0.2451), (-0.09524, -0.1429, 0.2272), (-0.09524, -0.04762, 0.2176), (-0.09524, 0.04762, 0.1278), (-0.09524, 0.1429, 0.1656), (-0.09524, 0.2381, 0.05797), (-0.09524, 0.3333, 0.08978), (-0.09524, 0.4286, 0.07531), (-0.09524, 0.5238, 0.03142), (-0.09524, 0.619, 0.0), (-0.09524, 0.7143, 0.0), (-0.09524, 0.8095, 0.0), (-0.09524, 0.9048, 0.0), (-7.451e-09, -0.9048, 0.0), (-7.451e-09, -0.8095, 0.0), (-7.451e-09, -0.7143, 0.003481), (-7.451e-09, -0.619, 0.02077), (-7.451e-09, -0.5238, 0.1978), (-7.451e-09, -0.4286, 0.1504), (-7.451e-09, -0.3333, 0.1727), (-7.451e-09, -0.2381, 0.2565), (-7.451e-09, -0.1429, 0.2612), (-7.451e-09, -0.04762, 0.2514), (-7.451e-09, 0.04762, 0.2039), (-7.451e-09, 0.1429, 0.2236), (-7.451e-09, 0.2381, 0.1221), (-7.451e-09, 0.3333, 0.1086), (-3.725e-09, 0.4286, 0.07994), (0.0, 0.5238, 0.01818), (0.0, 0.619, 0.0), (0.0, 0.7143, 0.0), (3.725e-09, 0.8095, 0.0), (7.451e-09, 0.9048, 0.0), (0.09524, -0.9048, 0.0), (0.09524, -0.8095, 0.0), (0.09524, -0.7143, 0.0), (0.09524, -0.619, 0.00279), (0.09524, -0.5238, 0.09389), (0.09524, -0.4286, 0.1024), (0.09524, -0.3333, 0.1489), (0.09524, -0.2381, 0.2027), (0.09524, -0.1429, 0.2425), (0.09524, -0.04762, 0.2239), (0.09524, 0.04762, 0.2259), (0.09524, 0.1429, 0.2329), (0.09524, 0.2381, 0.1628), (0.09524, 0.3333, 0.1123), (0.09524, 0.4286, 0.06666), (0.09524, 0.5238, 0.000307), (0.09524, 0.619, 0.001548), (0.09524, 0.7143, 0.001896), (0.09524, 0.8095, 0.0), (0.09524, 0.9048, 0.0), (0.1905, -0.9048, 0.0), (0.1905, -0.8095, 0.0), (0.1905, -0.7143, 0.0), (0.1905, -0.619, 0.0), (0.1905, -0.5238, 0.03489), (0.1905, -0.4286, 0.04961), (0.1905, -0.3333, 0.1129), (0.1905, -0.2381, 0.1459), (0.1905, -0.1429, 0.1579), (0.1905, -0.04762, 0.1622), (0.1905, 0.04762, 0.1323), (0.1905, 0.1429, 0.1197), (0.1905, 0.2381, 0.2145), (0.1905, 0.3333, 0.1694), (0.1905, 0.4286, 0.1017), (0.1905, 0.5238, 0.0009798), (0.1905, 0.619, 0.001548), (0.1905, 0.7143, 0.07225), (0.1905, 0.8095, 0.0), (0.1905, 0.9048, 0.0), (0.2857, -0.9048, 0.0), (0.2857, -0.8095, 0.0), (0.2857, -0.7143, 0.0), (0.2857, -0.619, 0.0), (0.2857, -0.5238, 0.00141), (0.2857, -0.4286, 0.02917), (0.2857, -0.3333, 0.094), (0.2857, -0.2381, 0.07839), (0.2857, -0.1429, 0.05495), (0.2857, -0.04762, 0.07072), (0.2857, 0.04762, 0.04239), (0.2857, 0.1429, 0.09669), (0.2857, 0.2381, 0.1648), (0.2857, 0.3333, 0.1231), (0.2857, 0.4286, 0.1036), (0.2857, 0.5238, 0.01255), (0.2857, 0.619, 0.0), (0.2857, 0.7143, 0.07035), (0.2857, 0.8095, 0.0), (0.2857, 0.9048, 0.0), (0.381, -0.9048, 0.0), (0.381, -0.8095, 0.0), (0.381, -0.7143, 0.0), (0.381, -0.619, 0.02372), (0.381, -0.5238, 0.007298), (0.381, -0.4286, 0.09999), (0.381, -0.3333, 0.06317), (0.381, -0.2381, 0.003211), (0.381, -0.1429, 0.006488), (0.381, -0.04762, 0.008841), (0.381, 0.04762, 0.008545), (0.381, 0.1429, 0.07661), (0.381, 0.2381, 0.06329), (0.381, 0.3333, 0.05989), (0.381, 0.4286, 0.06335), (0.381, 0.5238, 0.01157), (0.381, 0.619, 0.0), (0.381, 0.7143, 0.0), (0.381, 0.8095, 0.0), (0.381, 0.9048, 0.0), (0.4762, -0.9048, 0.0), (0.4762, -0.8095, 0.0), (0.4762, -0.7143, 0.0), (0.4762, -0.619, 0.02372), (0.4762, -0.5238, 0.01548), (0.4762, -0.4286, 0.09999), (0.4762, -0.3333, 0.01683), (0.4762, -0.2381, 0.0004668), (0.4762, -0.1429, 0.0), (0.4762, -0.04762, 0.002055), (0.4762, 0.04762, 0.0), (0.4762, 0.1429, 0.0), (0.4762, 0.2381, 0.02988), (0.4762, 0.3333, 0.02851), (0.4762, 0.4286, 0.05399), (0.4762, 0.5238, 0.0), (0.4762, 0.619, 0.0), (0.4762, 0.7143, 0.0), (0.4762, 0.8095, 0.0), (0.4762, 0.9048, 0.0), (0.5714, -0.9048, 0.0), (0.5714, -0.8095, 0.0), (0.5714, -0.7143, 0.0), (0.5714, -0.619, 0.0), (0.5714, -0.5238, 0.008294), (0.5714, -0.4286, 0.0), (0.5714, -0.3333, 0.0), (0.5714, -0.2381, 0.0003052), (0.5714, -0.1429, 0.0), (0.5714, -0.04762, 0.0), (0.5714, 0.04762, 0.0), (0.5714, 0.1429, 0.0), (0.5714, 0.2381, 0.0), (0.5714, 0.3333, 0.002593), (0.5714, 0.4286, 0.02304), (0.5714, 0.5238, 0.0), (0.5714, 0.619, 0.0), (0.5714, 0.7143, 0.0), (0.5714, 0.8095, 0.0), (0.5714, 0.9048, 0.0), (0.6667, -0.9048, 0.0), (0.6667, -0.8095, 0.0), (0.6667, -0.7143, 0.0), (0.6667, -0.619, 0.0), (0.6667, -0.5238, 0.0), (0.6667, -0.4286, 0.0), (0.6667, -0.3333, 0.0), (0.6667, -0.2381, 0.0), (0.6667, -0.1429, 0.0), (0.6667, -0.04762, 0.0), (0.6667, 0.04762, 0.0), (0.6667, 0.1429, 0.0), (0.6667, 0.2381, 0.0), (0.6667, 0.3333, 0.0), (0.6667, 0.4286, 0.0), (0.6667, 0.5238, 0.0), (0.6667, 0.619, 0.0), (0.6667, 0.7143, 0.0), (0.6667, 0.8095, 0.0), (0.6667, 0.9048, 0.0), (0.7619, -0.9048, 0.0), (0.7619, -0.8095, 0.0), (0.7619, -0.7143, 0.0), (0.7619, -0.619, 0.0), (0.7619, -0.5238, 0.0), (0.7619, -0.4286, 0.0), (0.7619, -0.3333, 0.0), (0.7619, -0.2381, 0.0), (0.7619, -0.1429, 0.0), (0.7619, -0.04762, 0.0), (0.7619, 0.04762, 0.0), (0.7619, 0.1429, 0.0), (0.7619, 0.2381, 0.0), (0.7619, 0.3333, 0.0), (0.7619, 0.4286, 0.0), (0.7619, 0.5238, 0.0), (0.7619, 0.619, 0.0), (0.7619, 0.7143, 0.0), (0.7619, 0.8095, 0.0), (0.7619, 0.9048, 0.0), (0.8571, -0.9048, 0.0), (0.8571, -0.8095, 0.0), (0.8571, -0.7143, 0.0), (0.8571, -0.619, 0.0), (0.8571, -0.5238, 0.0), (0.8571, -0.4286, 0.0), (0.8571, -0.3333, 0.0), (0.8571, -0.2381, 0.0), (0.8571, -0.1429, 0.0), (0.8571, -0.04762, 0.0), (0.8571, 0.04762, 0.0), (0.8571, 0.1429, 0.0), (0.8571, 0.2381, 0.0), (0.8571, 0.3333, 0.0), (0.8571, 0.4286, 0.0), (0.8571, 0.5238, 0.0), (0.8571, 0.619, 0.0), (0.8571, 0.7143, 0.0), (0.8571, 0.8095, 0.0), (0.8571, 0.9048, 0.0), (0.9524, -0.9048, 0.0), (0.9524, -0.8095, 0.0), (0.9524, -0.7143, 0.0), (0.9524, -0.619, 0.0), (0.9524, -0.5238, 0.0), (0.9524, -0.4286, 0.0), (0.9524, -0.3333, 0.0), (0.9524, -0.2381, 0.0), (0.9524, -0.1429, 0.0), (0.9524, -0.04762, 0.0), (0.9524, 0.04762, 0.0), (0.9524, 0.1429, 0.0), (0.9524, 0.2381, 0.0), (0.9524, 0.3333, 0.0), (0.9524, 0.4286, 0.0), (0.9524, 0.5238, 0.0), (0.9524, 0.619, 0.0), (0.9524, 0.7143, 0.0), (0.9524, 0.8095, 0.0), (0.9524, 0.9048, 0.0), (0.9524, 0.8571, 0.0), (0.9524, 0.7619, 0.0), (0.9524, 0.6667, 0.0), (0.9524, 0.5714, 0.0), (0.9524, 0.4762, 0.0), (0.9524, 0.381, 0.0), (0.9524, 0.2857, 0.0), (0.9524, 0.1905, 0.0), (0.9524, 0.09524, 0.0), (0.9524, -7.451e-09, 0.0), (0.9524, -0.09524, 0.0), (0.9524, -0.1905, 0.0), (0.9524, -0.2857, 0.0), (0.9524, -0.381, 0.0), (0.9524, -0.4762, 0.0), (0.9524, -0.5714, 0.0), (0.9524, -0.6667, 0.0), (0.9524, -0.7619, 0.0), (0.9524, -0.8571, 0.0), (0.9524, -0.9524, 0.0), (0.8571, 0.8571, 0.0), (0.8571, 0.7619, 0.0), (0.8571, 0.6667, 0.0), (0.8571, 0.5714, 0.0), (0.8571, 0.4762, 0.0), (0.8571, 0.381, 0.0), (0.8571, 0.2857, 0.0), (0.8571, 0.1905, 0.0), (0.8571, 0.09524, 0.0), (0.8571, -7.451e-09, 0.0), (0.8571, -0.09524, 0.0), (0.8571, -0.1905, 0.0), (0.8571, -0.2857, 0.0), (0.8571, -0.381, 0.0), (0.8571, -0.4762, 0.0), (0.8571, -0.5714, 0.0), (0.8571, -0.6667, 0.0), (0.8571, -0.7619, 0.0), (0.8571, -0.8571, 0.0), (0.8571, -0.9524, 0.0), (0.7619, 0.8571, 0.0), (0.7619, 0.7619, 0.0), (0.7619, 0.6667, 0.0), (0.7619, 0.5714, 0.0), (0.7619, 0.4762, 0.0), (0.7619, 0.381, 0.0), (0.7619, 0.2857, 0.0), (0.7619, 0.1905, 0.0), (0.7619, 0.09524, 0.0), (0.7619, -7.451e-09, 0.0), (0.7619, -0.09524, 0.0), (0.7619, -0.1905, 0.0), (0.7619, -0.2857, 0.0), (0.7619, -0.381, 0.0), (0.7619, -0.4762, 0.0), (0.7619, -0.5714, 0.0), (0.7619, -0.6667, 0.0), (0.7619, -0.7619, 0.0), (0.7619, -0.8571, 0.0), (0.7619, -0.9524, 0.0), (0.6667, 0.8571, 0.0), (0.6667, 0.7619, 0.0), (0.6667, 0.6667, 0.0), (0.6667, 0.5714, 0.0), (0.6667, 0.4762, 0.0), (0.6667, 0.381, 0.0), (0.6667, 0.2857, 0.0), (0.6667, 0.1905, 0.0), (0.6667, 0.09524, 0.0), (0.6667, -7.451e-09, 0.0), (0.6667, -0.09524, 0.0), (0.6667, -0.1905, 0.0), (0.6667, -0.2857, 0.0), (0.6667, -0.381, 0.0), (0.6667, -0.4762, 0.0), (0.6667, -0.5714, 0.0), (0.6667, -0.6667, 0.0), (0.6667, -0.7619, 0.0), (0.6667, -0.8571, 0.0), (0.6667, -0.9524, 0.0), (0.5714, 0.8571, 0.0), (0.5714, 0.7619, 0.0), (0.5714, 0.6667, 0.0), (0.5714, 0.5714, 0.0), (0.5714, 0.4762, 0.01152), (0.5714, 0.381, 0.01282), (0.5714, 0.2857, 0.001296), (0.5714, 0.1905, 0.0), (0.5714, 0.09524, 0.0), (0.5714, -7.451e-09, 0.0), (0.5714, -0.09524, 0.0), (0.5714, -0.1905, 0.0001526), (0.5714, -0.2857, 0.0001526), (0.5714, -0.381, 0.0), (0.5714, -0.4762, 0.004147), (0.5714, -0.5714, 0.004147), (0.5714, -0.6667, 0.0), (0.5714, -0.7619, 0.0), (0.5714, -0.8571, 0.0), (0.5714, -0.9524, 0.0), (0.4762, 0.8571, 0.0), (0.4762, 0.7619, 0.0), (0.4762, 0.6667, 0.0), (0.4762, 0.5714, 0.0), (0.4762, 0.4762, 0.027), (0.4762, 0.381, 0.04125), (0.4762, 0.2857, 0.02919), (0.4762, 0.1905, 0.01494), (0.4762, 0.09524, 0.0), (0.4762, -7.451e-09, 0.001027), (0.4762, -0.09524, 0.001027), (0.4762, -0.1905, 0.0002334), (0.4762, -0.2857, 0.008646), (0.4762, -0.381, 0.05841), (0.4762, -0.4762, 0.05774), (0.4762, -0.5714, 0.0196), (0.4762, -0.6667, 0.01186), (0.4762, -0.7619, 0.0), (0.4762, -0.8571, 0.0), (0.4762, -0.9524, 0.0), (0.381, 0.8571, 0.0), (0.381, 0.7619, 0.0), (0.381, 0.6667, 0.0), (0.381, 0.5714, 0.005784), (0.381, 0.4762, 0.03746), (0.381, 0.381, 0.06162), (0.381, 0.2857, 0.06159), (0.381, 0.1905, 0.06995), (0.381, 0.09524, 0.04258), (0.381, -7.451e-09, 0.008693), (0.381, -0.09524, 0.007665), (0.381, -0.1905, 0.00485), (0.381, -0.2857, 0.03319), (0.381, -0.381, 0.08158), (0.381, -0.4762, 0.05364), (0.381, -0.5714, 0.01551), (0.381, -0.6667, 0.01186), (0.381, -0.7619, 0.0), (0.381, -0.8571, 0.0), (0.381, -0.9524, 0.0), (0.2857, 0.8571, 0.0), (0.2857, 0.7619, 0.03517), (0.2857, 0.6667, 0.03517), (0.2857, 0.5714, 0.006274), (0.2857, 0.4762, 0.0581), (0.2857, 0.381, 0.1134), (0.2857, 0.2857, 0.1439), (0.2857, 0.1905, 0.1308), (0.2857, 0.09524, 0.06954), (0.2857, -7.451e-09, 0.05656), (0.2857, -0.09524, 0.06283), (0.2857, -0.1905, 0.06667), (0.2857, -0.2857, 0.0862), (0.2857, -0.381, 0.06159), (0.2857, -0.4762, 0.01529), (0.2857, -0.5714, 0.0007048), (0.2857, -0.6667, 0.0), (0.2857, -0.7619, 0.0), (0.2857, -0.8571, 0.0), (0.2857, -0.9524, 0.0), (0.1905, 0.8571, 0.0), (0.1905, 0.7619, 0.03612), (0.1905, 0.6667, 0.0369), (0.1905, 0.5714, 0.001264), (0.1905, 0.4762, 0.05135), (0.1905, 0.381, 0.1356), (0.1905, 0.2857, 0.1919), (0.1905, 0.1905, 0.1671), (0.1905, 0.09524, 0.126), (0.1905, -7.451e-09, 0.1472), (0.1905, -0.09524, 0.1601), (0.1905, -0.1905, 0.1519), (0.1905, -0.2857, 0.1294), (0.1905, -0.381, 0.08123), (0.1905, -0.4762, 0.04225), (0.1905, -0.5714, 0.01745), (0.1905, -0.6667, 0.0), (0.1905, -0.7619, 0.0), (0.1905, -0.8571, 0.0), (0.1905, -0.9524, 0.0), (0.09524, 0.8571, 0.0), (0.09524, 0.7619, 0.0009481), (0.09524, 0.6667, 0.001722), (0.09524, 0.5714, 0.0009273), (0.09524, 0.4762, 0.03348), (0.09524, 0.381, 0.08946), (0.09524, 0.2857, 0.1375), (0.09524, 0.1905, 0.1978), (0.09524, 0.09524, 0.2294), (0.09524, -7.451e-09, 0.2249), (0.09524, -0.09524, 0.2332), (0.09524, -0.1905, 0.2226), (0.09524, -0.2857, 0.1758), (0.09524, -0.381, 0.1256), (0.09524, -0.4762, 0.09816), (0.09524, -0.5714, 0.04834), (0.09524, -0.6667, 0.001395), (0.09524, -0.7619, 0.0), (0.09524, -0.8571, 0.0), (0.09524, -0.9524, 0.0), (5.588e-09, 0.8571, 0.0), (1.863e-09, 0.7619, 0.0), (0.0, 0.6667, 0.0), (0.0, 0.5714, 0.009092), (-1.863e-09, 0.4762, 0.04906), (-5.588e-09, 0.381, 0.09427), (-7.451e-09, 0.2857, 0.1153), (-7.451e-09, 0.1905, 0.1728), (-7.451e-09, 0.09524, 0.2137), (-7.451e-09, -7.451e-09, 0.2276), (-7.451e-09, -0.09524, 0.2563), (-7.451e-09, -0.1905, 0.2588), (-7.451e-09, -0.2857, 0.2146), (-7.451e-09, -0.381, 0.1615), (-7.451e-09, -0.4762, 0.1741), (-7.451e-09, -0.5714, 0.1093), (-7.451e-09, -0.6667, 0.01212), (-7.451e-09, -0.7619, 0.00174), (-7.451e-09, -0.8571, 0.0), (-7.451e-09, -0.9524, 0.0), (-0.09524, 0.8571, 0.0), (-0.09524, 0.7619, 0.0), (-0.09524, 0.6667, 0.0), (-0.09524, 0.5714, 0.01571), (-0.09524, 0.4762, 0.05336), (-0.09524, 0.381, 0.08255), (-0.09524, 0.2857, 0.07388), (-0.09524, 0.1905, 0.1118), (-0.09524, 0.09524, 0.1467), (-0.09524, -7.451e-09, 0.1727), (-0.09524, -0.09524, 0.2224), (-0.09524, -0.1905, 0.2362), (-0.09524, -0.2857, 0.2343), (-0.09524, -0.381, 0.1832), (-0.09524, -0.4762, 0.1619), (-0.09524, -0.5714, 0.1506), (-0.09524, -0.6667, 0.07105), (-0.09524, -0.7619, 0.02424), (-0.09524, -0.8571, 0.01344), (-0.09524, -0.9524, 0.0), (-0.1905, 0.8571, 0.0), (-0.1905, 0.7619, 0.0), (-0.1905, 0.6667, 0.0), (-0.1905, 0.5714, 0.00677), (-0.1905, 0.4762, 0.02254), (-0.1905, 0.381, 0.02234), (-0.1905, 0.2857, 0.01438), (-0.1905, 0.1905, 0.05768), (-0.1905, 0.09524, 0.09236), (-0.1905, -7.451e-09, 0.1349), (-0.1905, -0.09524, 0.1663), (-0.1905, -0.1905, 0.1933), (-0.1905, -0.2857, 0.2396), (-0.1905, -0.381, 0.1892), (-0.1905, -0.4762, 0.1136), (-0.1905, -0.5714, 0.1212), (-0.1905, -0.6667, 0.09808), (-0.1905, -0.7619, 0.04138), (-0.1905, -0.8571, 0.01991), (-0.1905, -0.9524, 0.0), (-0.2857, 0.8571, 0.0), (-0.2857, 0.7619, 0.0), (-0.2857, 0.6667, 0.0), (-0.2857, 0.5714, 0.0), (-0.2857, 0.4762, 0.0), (-0.2857, 0.381, 0.0), (-0.2857, 0.2857, 0.0), (-0.2857, 0.1905, 0.01732), (-0.2857, 0.09524, 0.06305), (-0.2857, -7.451e-09, 0.1267), (-0.2857, -0.09524, 0.1468), (-0.2857, -0.1905, 0.1579), (-0.2857, -0.2857, 0.196), (-0.2857, -0.381, 0.1705), (-0.2857, -0.4762, 0.08988), (-0.2857, -0.5714, 0.05357), (-0.2857, -0.6667, 0.04342), (-0.2857, -0.7619, 0.01965), (-0.2857, -0.8571, 0.006469), (-0.2857, -0.9524, 0.0), (-0.381, 0.8571, 0.0), (-0.381, 0.7619, 0.0), (-0.381, 0.6667, 0.0), (-0.381, 0.5714, 0.0), (-0.381, 0.4762, 0.0), (-0.381, 0.381, 0.0), (-0.381, 0.2857, 0.0), (-0.381, 0.1905, 0.01672), (-0.381, 0.09524, 0.0617), (-0.381, -7.451e-09, 0.1105), (-0.381, -0.09524, 0.1228), (-0.381, -0.1905, 0.1065), (-0.381, -0.2857, 0.1633), (-0.381, -0.381, 0.2083), (-0.381, -0.4762, 0.1034), (-0.381, -0.5714, 0.01403), (-0.381, -0.6667, 0.005665), (-0.381, -0.7619, 0.0007639), (-0.381, -0.8571, 0.0), (-0.381, -0.9524, 0.0), (-0.4762, 0.8571, 0.0), (-0.4762, 0.7619, 0.0), (-0.4762, 0.6667, 0.0), (-0.4762, 0.5714, 0.0), (-0.4762, 0.4762, 0.0), (-0.4762, 0.381, 0.0), (-0.4762, 0.2857, 0.0), (-0.4762, 0.1905, 0.01166), (-0.4762, 0.09524, 0.0277), (-0.4762, -7.451e-09, 0.04954), (-0.4762, -0.09524, 0.05394), (-0.4762, -0.1905, 0.03675), (-0.4762, -0.2857, 0.115), (-0.4762, -0.381, 0.1908), (-0.4762, -0.4762, 0.1129), (-0.4762, -0.5714, 0.0209), (-0.4762, -0.6667, 0.002598), (-0.4762, -0.7619, 0.002586), (-0.4762, -0.8571, 0.0), (-0.4762, -0.9524, 0.0), (-0.5714, 0.8571, 0.0), (-0.5714, 0.7619, 0.0), (-0.5714, 0.6667, 0.0), (-0.5714, 0.5714, 0.0), (-0.5714, 0.4762, 0.0), (-0.5714, 0.381, 0.0), (-0.5714, 0.2857, 0.0), (-0.5714, 0.1905, 0.0), (-0.5714, 0.09524, 0.0), (-0.5714, -7.451e-09, 0.002539), (-0.5714, -0.09524, 0.00713), (-0.5714, -0.1905, 0.01469), (-0.5714, -0.2857, 0.04664), (-0.5714, -0.381, 0.07045), (-0.5714, -0.4762, 0.05056), (-0.5714, -0.5714, 0.01804), (-0.5714, -0.6667, 0.003982), (-0.5714, -0.7619, 0.01507), (-0.5714, -0.8571, 0.01249), (-0.5714, -0.9524, 0.0), (-0.6667, 0.8571, 0.0), (-0.6667, 0.7619, 0.0), (-0.6667, 0.6667, 0.0), (-0.6667, 0.5714, 0.0), (-0.6667, 0.4762, 0.0), (-0.6667, 0.381, 0.0), (-0.6667, 0.2857, 0.0), (-0.6667, 0.1905, 0.0), (-0.6667, 0.09524, 0.0), (-0.6667, -7.451e-09, 0.0), (-0.6667, -0.09524, 0.0), (-0.6667, -0.1905, 0.009913), (-0.6667, -0.2857, 0.01084), (-0.6667, -0.381, 0.002239), (-0.6667, -0.4762, 0.02053), (-0.6667, -0.5714, 0.0206), (-0.6667, -0.6667, 0.001384), (-0.6667, -0.7619, 0.01249), (-0.6667, -0.8571, 0.01249), (-0.6667, -0.9524, 0.0), (-0.7619, 0.8571, 0.0), (-0.7619, 0.7619, 0.0), (-0.7619, 0.6667, 0.0), (-0.7619, 0.5714, 0.0), (-0.7619, 0.4762, 0.0), (-0.7619, 0.381, 0.0), (-0.7619, 0.2857, 0.0), (-0.7619, 0.1905, 0.0), (-0.7619, 0.09524, 0.0), (-0.7619, -7.451e-09, 0.0), (-0.7619, -0.09524, 0.0), (-0.7619, -0.1905, 0.0), (-0.7619, -0.2857, 0.0), (-0.7619, -0.381, 0.0), (-0.7619, -0.4762, 0.01474), (-0.7619, -0.5714, 0.01474), (-0.7619, -0.6667, 0.0), (-0.7619, -0.7619, 0.0), (-0.7619, -0.8571, 0.0), (-0.7619, -0.9524, 0.0), (-0.8571, 0.8571, 0.0), (-0.8571, 0.7619, 0.0), (-0.8571, 0.6667, 0.0), (-0.8571, 0.5714, 0.0), (-0.8571, 0.4762, 0.0), (-0.8571, 0.381, 0.0), (-0.8571, 0.2857, 0.0), (-0.8571, 0.1905, 0.0), (-0.8571, 0.09524, 0.0), (-0.8571, -7.451e-09, 0.0), (-0.8571, -0.09524, 0.0), (-0.8571, -0.1905, 0.0), (-0.8571, -0.2857, 0.0), (-0.8571, -0.381, 0.0), (-0.8571, -0.4762, 0.0), (-0.8571, -0.5714, 0.0), (-0.8571, -0.6667, 0.0), (-0.8571, -0.7619, 0.0), (-0.8571, -0.8571, 0.0), (-0.8571, -0.9524, 0.0), (-0.9524, 0.8571, 0.0), (-0.9524, 0.7619, 0.0), (-0.9524, 0.6667, 0.0), (-0.9524, 0.5714, 0.0), (-0.9524, 0.4762, 0.0), (-0.9524, 0.381, 0.0), (-0.9524, 0.2857, 0.0), (-0.9524, 0.1905, 0.0), (-0.9524, 0.09524, 0.0), (-0.9524, 0.0, 0.0), (-0.9524, -0.09524, 0.0), (-0.9524, -0.1905, 0.0), (-0.9524, -0.2857, 0.0), (-0.9524, -0.381, 0.0), (-0.9524, -0.4762, 0.0), (-0.9524, -0.5714, 0.0), (-0.9524, -0.6667, 0.0), (-0.9524, -0.7619, 0.0), (-0.9524, -0.8571, 0.0), (-0.9524, -0.9524, 0.0), (0.8571, 0.9524, 0.0), (0.7619, 0.9524, 0.0), (0.6667, 0.9524, 0.0), (0.5714, 0.9524, 0.0), (0.4762, 0.9524, 0.0), (0.381, 0.9524, 0.0), (0.2857, 0.9524, 0.0), (0.1905, 0.9524, 0.0), (0.09524, 0.9524, 0.0), (7.451e-09, 0.9524, 0.0), (-0.09524, 0.9524, 0.0), (-0.1905, 0.9524, 0.0), (-0.2857, 0.9524, 0.0), (-0.381, 0.9524, 0.0), (-0.4762, 0.9524, 0.0), (-0.5714, 0.9524, 0.0), (-0.6667, 0.9524, 0.0), (-0.7619, 0.9524, 0.0), (-0.8571, 0.9524, 0.0), (-0.9524, 0.9524, 0.0), (0.9524, 0.9524, 0.0)], [], [(1848, 486, 3, 548), (1847, 568, 83, 487), (1846, 589, 82, 567), (1845, 610, 81, 566), (1844, 631, 80, 565), (1843, 652, 79, 564), (1842, 673, 78, 563), (1841, 694, 77, 562), (1840, 715, 76, 561), (1839, 736, 75, 560), (1838, 757, 74, 559), (1837, 778, 73, 558), (1836, 799, 72, 557), (1835, 820, 71, 556), (1834, 841, 70, 555), (1833, 862, 69, 554), (1832, 883, 68, 553), (1831, 904, 67, 552), (1830, 925, 66, 551), (1829, 946, 65, 550), (1828, 967, 64, 549), (1827, 569, 84, 988), (1826, 570, 85, 989), (1825, 571, 86, 990), (1824, 572, 87, 991), (1823, 573, 88, 992), (1822, 574, 89, 993), (1821, 575, 90, 994), (1820, 576, 91, 995), (1819, 577, 92, 996), (1818, 578, 93, 997), (1817, 579, 94, 998), (1816, 580, 95, 999), (1815, 581, 96, 1000), (1814, 582, 97, 1001), (1813, 583, 98, 1002), (1812, 584, 99, 1003), (1811, 585, 100, 1004), (1810, 586, 101, 1005), (1809, 587, 102, 1006), (1808, 588, 103, 1007), (1807, 590, 104, 1008), (1806, 591, 105, 1009), (1805, 592, 106, 1010), (1804, 593, 107, 1011), (1803, 594, 108, 1012), (1802, 595, 109, 1013), (1801, 596, 110, 1014), (1800, 597, 111, 1015), (1799, 598, 112, 1016), (1798, 599, 113, 1017), (1797, 600, 114, 1018), (1796, 601, 115, 1019), (1795, 602, 116, 1020), (1794, 603, 117, 1021), (1793, 604, 118, 1022), (1792, 605, 119, 1023), (1791, 606, 120, 1024), (1790, 607, 121, 1025), (1789, 608, 122, 1026), (1788, 609, 123, 1027), (1787, 611, 124, 1028), (1786, 612, 125, 1029), (1785, 613, 126, 1030), (1784, 614, 127, 1031), (1783, 615, 128, 1032), (1782, 616, 129, 1033), (1781, 617, 130, 1034), (1780, 618, 131, 1035), (1779, 619, 132, 1036), (1778, 620, 133, 1037), (1777, 621, 134, 1038), (1776, 622, 135, 1039), (1775, 623, 136, 1040), (1774, 624, 137, 1041), (1773, 625, 138, 1042), (1772, 626, 139, 1043), (1771, 627, 140, 1044), (1770, 628, 141, 1045), (1769, 629, 142, 1046), (1768, 630, 143, 1047), (1767, 632, 144, 1048), (1766, 633, 145, 1049), (1765, 634, 146, 1050), (1764, 635, 147, 1051), (1763, 636, 148, 1052), (1762, 637, 149, 1053), (1761, 638, 150, 1054), (1760, 639, 151, 1055), (1759, 640, 152, 1056), (1758, 641, 153, 1057), (1757, 642, 154, 1058), (1756, 643, 155, 1059), (1755, 644, 156, 1060), (1754, 645, 157, 1061), (1753, 646, 158, 1062), (1752, 647, 159, 1063), (1751, 648, 160, 1064), (1750, 649, 161, 1065), (1749, 650, 162, 1066), (1748, 651, 163, 1067), (1747, 653, 164, 1068), (1746, 654, 165, 1069), (1745, 655, 166, 1070), (1744, 656, 167, 1071), (1743, 657, 168, 1072), (1742, 658, 169, 1073), (1741, 659, 170, 1074), (1740, 660, 171, 1075), (1739, 661, 172, 1076), (1738, 662, 173, 1077), (1737, 663, 174, 1078), (1736, 664, 175, 1079), (1735, 665, 176, 1080), (1734, 666, 177, 1081), (1733, 667, 178, 1082), (1732, 668, 179, 1083), (1731, 669, 180, 1084), (1730, 670, 181, 1085), (1729, 671, 182, 1086), (1728, 672, 183, 1087), (1727, 674, 184, 1088), (1726, 675, 185, 1089), (1725, 676, 186, 1090), (1724, 677, 187, 1091), (1723, 678, 188, 1092), (1722, 679, 189, 1093), (1721, 680, 190, 1094), (1720, 681, 191, 1095), (1719, 682, 192, 1096), (1718, 683, 193, 1097), (1717, 684, 194, 1098), (1716, 685, 195, 1099), (1715, 686, 196, 1100), (1714, 687, 197, 1101), (1713, 688, 198, 1102), (1712, 689, 199, 1103), (1711, 690, 200, 1104), (1710, 691, 201, 1105), (1709, 692, 202, 1106), (1708, 693, 203, 1107), (1707, 695, 204, 1108), (1706, 696, 205, 1109), (1705, 697, 206, 1110), (1704, 698, 207, 1111), (1703, 699, 208, 1112), (1702, 700, 209, 1113), (1701, 701, 210, 1114), (1700, 702, 211, 1115), (1699, 703, 212, 1116), (1698, 704, 213, 1117), (1697, 705, 214, 1118), (1696, 706, 215, 1119), (1695, 707, 216, 1120), (1694, 708, 217, 1121), (1693, 709, 218, 1122), (1692, 710, 219, 1123), (1691, 711, 220, 1124), (1690, 712, 221, 1125), (1689, 713, 222, 1126), (1688, 714, 223, 1127), (1687, 716, 224, 1128), (1686, 717, 225, 1129), (1685, 718, 226, 1130), (1684, 719, 227, 1131), (1683, 720, 228, 1132), (1682, 721, 229, 1133), (1681, 722, 230, 1134), (1680, 723, 231, 1135), (1679, 724, 232, 1136), (1678, 725, 233, 1137), (1677, 726, 234, 1138), (1676, 727, 235, 1139), (1675, 728, 236, 1140), (1674, 729, 237, 1141), (1673, 730, 238, 1142), (1672, 731, 239, 1143), (1671, 732, 240, 1144), (1670, 733, 241, 1145), (1669, 734, 242, 1146), (1668, 735, 243, 1147), (1667, 737, 244, 1148), (1666, 738, 245, 1149), (1665, 739, 246, 1150), (1664, 740, 247, 1151), (1663, 741, 248, 1152), (1662, 742, 249, 1153), (1661, 743, 250, 1154), (1660, 744, 251, 1155), (1659, 745, 252, 1156), (1658, 746, 253, 1157), (1657, 747, 254, 1158), (1656, 748, 255, 1159), (1655, 749, 256, 1160), (1654, 750, 257, 1161), (1653, 751, 258, 1162), (1652, 752, 259, 1163), (1651, 753, 260, 1164), (1650, 754, 261, 1165), (1649, 755, 262, 1166), (1648, 756, 263, 1167), (1647, 758, 264, 1168), (1646, 759, 265, 1169), (1645, 760, 266, 1170), (1644, 761, 267, 1171), (1643, 762, 268, 1172), (1642, 763, 269, 1173), (1641, 764, 270, 1174), (1640, 765, 271, 1175), (1639, 766, 272, 1176), (1638, 767, 273, 1177), (1637, 768, 274, 1178), (1636, 769, 275, 1179), (1635, 770, 276, 1180), (1634, 771, 277, 1181), (1633, 772, 278, 1182), (1632, 773, 279, 1183), (1631, 774, 280, 1184), (1630, 775, 281, 1185), (1629, 776, 282, 1186), (1628, 777, 283, 1187), (1627, 779, 284, 1188), (1626, 780, 285, 1189), (1625, 781, 286, 1190), (1624, 782, 287, 1191), (1623, 783, 288, 1192), (1622, 784, 289, 1193), (1621, 785, 290, 1194), (1620, 786, 291, 1195), (1619, 787, 292, 1196), (1618, 788, 293, 1197), (1617, 789, 294, 1198), (1616, 790, 295, 1199), (1615, 791, 296, 1200), (1614, 792, 297, 1201), (1613, 793, 298, 1202), (1612, 794, 299, 1203), (1611, 795, 300, 1204), (1610, 796, 301, 1205), (1609, 797, 302, 1206), (1608, 798, 303, 1207), (1607, 800, 304, 1208), (1606, 801, 305, 1209), (1605, 802, 306, 1210), (1604, 803, 307, 1211), (1603, 804, 308, 1212), (1602, 805, 309, 1213), (1601, 806, 310, 1214), (1600, 807, 311, 1215), (1599, 808, 312, 1216), (1598, 809, 313, 1217), (1597, 810, 314, 1218), (1596, 811, 315, 1219), (1595, 812, 316, 1220), (1594, 813, 317, 1221), (1593, 814, 318, 1222), (1592, 815, 319, 1223), (1591, 816, 320, 1224), (1590, 817, 321, 1225), (1589, 818, 322, 1226), (1588, 819, 323, 1227), (1587, 821, 324, 1228), (1586, 822, 325, 1229), (1585, 823, 326, 1230), (1584, 824, 327, 1231), (1583, 825, 328, 1232), (1582, 826, 329, 1233), (1581, 827, 330, 1234), (1580, 828, 331, 1235), (1579, 829, 332, 1236), (1578, 830, 333, 1237), (1577, 831, 334, 1238), (1576, 832, 335, 1239), (1575, 833, 336, 1240), (1574, 834, 337, 1241), (1573, 835, 338, 1242), (1572, 836, 339, 1243), (1571, 837, 340, 1244), (1570, 838, 341, 1245), (1569, 839, 342, 1246), (1568, 840, 343, 1247), (1567, 842, 344, 1248), (1566, 843, 345, 1249), (1565, 844, 346, 1250), (1564, 845, 347, 1251), (1563, 846, 348, 1252), (1562, 847, 349, 1253), (1561, 848, 350, 1254), (1560, 849, 351, 1255), (1559, 850, 352, 1256), (1558, 851, 353, 1257), (1557, 852, 354, 1258), (1556, 853, 355, 1259), (1555, 854, 356, 1260), (1554, 855, 357, 1261), (1553, 856, 358, 1262), (1552, 857, 359, 1263), (1551, 858, 360, 1264), (1550, 859, 361, 1265), (1549, 860, 362, 1266), (1548, 861, 363, 1267), (1547, 863, 364, 1268), (1546, 864, 365, 1269), (1545, 865, 366, 1270), (1544, 866, 367, 1271), (1543, 867, 368, 1272), (1542, 868, 369, 1273), (1541, 869, 370, 1274), (1540, 870, 371, 1275), (1539, 871, 372, 1276), (1538, 872, 373, 1277), (1537, 873, 374, 1278), (1536, 874, 375, 1279), (1535, 875, 376, 1280), (1534, 876, 377, 1281), (1533, 877, 378, 1282), (1532, 878, 379, 1283), (1531, 879, 380, 1284), (1530, 880, 381, 1285), (1529, 881, 382, 1286), (1528, 882, 383, 1287), (1527, 884, 384, 1288), (1526, 885, 385, 1289), (1525, 886, 386, 1290), (1524, 887, 387, 1291), (1523, 888, 388, 1292), (1522, 889, 389, 1293), (1521, 890, 390, 1294), (1520, 891, 391, 1295), (1519, 892, 392, 1296), (1518, 893, 393, 1297), (1517, 894, 394, 1298), (1516, 895, 395, 1299), (1515, 896, 396, 1300), (1514, 897, 397, 1301), (1513, 898, 398, 1302), (1512, 899, 399, 1303), (1511, 900, 400, 1304), (1510, 901, 401, 1305), (1509, 902, 402, 1306), (1508, 903, 403, 1307), (1507, 905, 404, 1308), (1506, 906, 405, 1309), (1505, 907, 406, 1310), (1504, 908, 407, 1311), (1503, 909, 408, 1312), (1502, 910, 409, 1313), (1501, 911, 410, 1314), (1500, 912, 411, 1315), (1499, 913, 412, 1316), (1498, 914, 413, 1317), (1497, 915, 414, 1318), (1496, 916, 415, 1319), (1495, 917, 416, 1320), (1494, 918, 417, 1321), (1493, 919, 418, 1322), (1492, 920, 419, 1323), (1491, 921, 420, 1324), (1490, 922, 421, 1325), (1489, 923, 422, 1326), (1488, 924, 423, 1327), (1487, 926, 424, 1328), (1486, 927, 425, 1329), (1485, 928, 426, 1330), (1484, 929, 427, 1331), (1483, 930, 428, 1332), (1482, 931, 429, 1333), (1481, 932, 430, 1334), (1480, 933, 431, 1335), (1479, 934, 432, 1336), (1478, 935, 433, 1337), (1477, 936, 434, 1338), (1476, 937, 435, 1339), (1475, 938, 436, 1340), (1474, 939, 437, 1341), (1473, 940, 438, 1342), (1472, 941, 439, 1343), (1471, 942, 440, 1344), (1470, 943, 441, 1345), (1469, 944, 442, 1346), (1468, 945, 443, 1347), (1467, 947, 444, 1348), (1466, 948, 445, 1349), (1465, 949, 446, 1350), (1464, 950, 447, 1351), (1463, 951, 448, 1352), (1462, 952, 449, 1353), (1461, 953, 450, 1354), (1460, 954, 451, 1355), (1459, 955, 452, 1356), (1458, 956, 453, 1357), (1457, 957, 454, 1358), (1456, 958, 455, 1359), (1455, 959, 456, 1360), (1454, 960, 457, 1361), (1453, 961, 458, 1362), (1452, 962, 459, 1363), (1451, 963, 460, 1364), (1450, 964, 461, 1365), (1449, 965, 462, 1366), (1448, 966, 463, 1367), (1447, 968, 464, 1368), (1446, 969, 465, 1369), (1445, 970, 466, 1370), (1444, 971, 467, 1371), (1443, 972, 468, 1372), (1442, 973, 469, 1373), (1441, 974, 470, 1374), (1440, 975, 471, 1375), (1439, 976, 472, 1376), (1438, 977, 473, 1377), (1437, 978, 474, 1378), (1436, 979, 475, 1379), (1435, 980, 476, 1380), (1434, 981, 477, 1381), (1433, 982, 478, 1382), (1432, 983, 479, 1383), (1431, 984, 480, 1384), (1430, 985, 481, 1385), (1429, 986, 482, 1386), (1428, 987, 483, 1387), (1427, 528, 44, 1388), (1426, 529, 45, 1389), (1425, 530, 46, 1390), (1424, 531, 47, 1391), (1423, 532, 48, 1392), (1422, 533, 49, 1393), (1421, 534, 50, 1394), (1420, 535, 51, 1395), (1419, 536, 52, 1396), (1418, 537, 53, 1397), (1417, 538, 54, 1398), (1416, 539, 55, 1399), (1415, 540, 56, 1400), (1414, 541, 57, 1401), (1413, 542, 58, 1402), (1412, 543, 59, 1403), (1411, 544, 60, 1404), (1410, 545, 61, 1405), (1409, 546, 62, 1406), (1408, 547, 63, 1407), (987, 1408, 1407, 483), (482, 1406, 1408, 987), (1406, 62, 547, 1408), (986, 1409, 1406, 482), (481, 1405, 1409, 986), (1405, 61, 546, 1409), (985, 1410, 1405, 481), (480, 1404, 1410, 985), (1404, 60, 545, 1410), (984, 1411, 1404, 480), (479, 1403, 1411, 984), (1403, 59, 544, 1411), (983, 1412, 1403, 479), (478, 1402, 1412, 983), (1402, 58, 543, 1412), (982, 1413, 1402, 478), (477, 1401, 1413, 982), (1401, 57, 542, 1413), (981, 1414, 1401, 477), (476, 1400, 1414, 981), (1400, 56, 541, 1414), (980, 1415, 1400, 476), (475, 1399, 1415, 980), (1399, 55, 540, 1415), (979, 1416, 1399, 475), (474, 1398, 1416, 979), (1398, 54, 539, 1416), (978, 1417, 1398, 474), (473, 1397, 1417, 978), (1397, 53, 538, 1417), (977, 1418, 1397, 473), (472, 1396, 1418, 977), (1396, 52, 537, 1418), (976, 1419, 1396, 472), (471, 1395, 1419, 976), (1395, 51, 536, 1419), (975, 1420, 1395, 471), (470, 1394, 1420, 975), (1394, 50, 535, 1420), (974, 1421, 1394, 470), (469, 1393, 1421, 974), (1393, 49, 534, 1421), (973, 1422, 1393, 469), (468, 1392, 1422, 973), (1392, 48, 533, 1422), (972, 1423, 1392, 468), (467, 1391, 1423, 972), (1391, 47, 532, 1423), (971, 1424, 1391, 467), (466, 1390, 1424, 971), (1390, 46, 531, 1424), (970, 1425, 1390, 466), (465, 1389, 1425, 970), (1389, 45, 530, 1425), (969, 1426, 1389, 465), (464, 1388, 1426, 969), (1388, 44, 529, 1426), (968, 1427, 1388, 464), (43, 485, 1427, 968), (485, 1, 528, 1427), (966, 1428, 1387, 463), (462, 1386, 1428, 966), (1386, 482, 987, 1428), (965, 1429, 1386, 462), (461, 1385, 1429, 965), (1385, 481, 986, 1429), (964, 1430, 1385, 461), (460, 1384, 1430, 964), (1384, 480, 985, 1430), (963, 1431, 1384, 460), (459, 1383, 1431, 963), (1383, 479, 984, 1431), (962, 1432, 1383, 459), (458, 1382, 1432, 962), (1382, 478, 983, 1432), (961, 1433, 1382, 458), (457, 1381, 1433, 961), (1381, 477, 982, 1433), (960, 1434, 1381, 457), (456, 1380, 1434, 960), (1380, 476, 981, 1434), (959, 1435, 1380, 456), (455, 1379, 1435, 959), (1379, 475, 980, 1435), (958, 1436, 1379, 455), (454, 1378, 1436, 958), (1378, 474, 979, 1436), (957, 1437, 1378, 454), (453, 1377, 1437, 957), (1377, 473, 978, 1437), (956, 1438, 1377, 453), (452, 1376, 1438, 956), (1376, 472, 977, 1438), (955, 1439, 1376, 452), (451, 1375, 1439, 955), (1375, 471, 976, 1439), (954, 1440, 1375, 451), (450, 1374, 1440, 954), (1374, 470, 975, 1440), (953, 1441, 1374, 450), (449, 1373, 1441, 953), (1373, 469, 974, 1441), (952, 1442, 1373, 449), (448, 1372, 1442, 952), (1372, 468, 973, 1442), (951, 1443, 1372, 448), (447, 1371, 1443, 951), (1371, 467, 972, 1443), (950, 1444, 1371, 447), (446, 1370, 1444, 950), (1370, 466, 971, 1444), (949, 1445, 1370, 446), (445, 1369, 1445, 949), (1369, 465, 970, 1445), (948, 1446, 1369, 445), (444, 1368, 1446, 948), (1368, 464, 969, 1446), (947, 1447, 1368, 444), (42, 527, 1447, 947), (527, 43, 968, 1447), (945, 1448, 1367, 443), (442, 1366, 1448, 945), (1366, 462, 966, 1448), (944, 1449, 1366, 442), (441, 1365, 1449, 944), (1365, 461, 965, 1449), (943, 1450, 1365, 441), (440, 1364, 1450, 943), (1364, 460, 964, 1450), (942, 1451, 1364, 440), (439, 1363, 1451, 942), (1363, 459, 963, 1451), (941, 1452, 1363, 439), (438, 1362, 1452, 941), (1362, 458, 962, 1452), (940, 1453, 1362, 438), (437, 1361, 1453, 940), (1361, 457, 961, 1453), (939, 1454, 1361, 437), (436, 1360, 1454, 939), (1360, 456, 960, 1454), (938, 1455, 1360, 436), (435, 1359, 1455, 938), (1359, 455, 959, 1455), (937, 1456, 1359, 435), (434, 1358, 1456, 937), (1358, 454, 958, 1456), (936, 1457, 1358, 434), (433, 1357, 1457, 936), (1357, 453, 957, 1457), (935, 1458, 1357, 433), (432, 1356, 1458, 935), (1356, 452, 956, 1458), (934, 1459, 1356, 432), (431, 1355, 1459, 934), (1355, 451, 955, 1459), (933, 1460, 1355, 431), (430, 1354, 1460, 933), (1354, 450, 954, 1460), (932, 1461, 1354, 430), (429, 1353, 1461, 932), (1353, 449, 953, 1461), (931, 1462, 1353, 429), (428, 1352, 1462, 931), (1352, 448, 952, 1462), (930, 1463, 1352, 428), (427, 1351, 1463, 930), (1351, 447, 951, 1463), (929, 1464, 1351, 427), (426, 1350, 1464, 929), (1350, 446, 950, 1464), (928, 1465, 1350, 426), (425, 1349, 1465, 928), (1349, 445, 949, 1465), (927, 1466, 1349, 425), (424, 1348, 1466, 927), (1348, 444, 948, 1466), (926, 1467, 1348, 424), (41, 526, 1467, 926), (526, 42, 947, 1467), (924, 1468, 1347, 423), (422, 1346, 1468, 924), (1346, 442, 945, 1468), (923, 1469, 1346, 422), (421, 1345, 1469, 923), (1345, 441, 944, 1469), (922, 1470, 1345, 421), (420, 1344, 1470, 922), (1344, 440, 943, 1470), (921, 1471, 1344, 420), (419, 1343, 1471, 921), (1343, 439, 942, 1471), (920, 1472, 1343, 419), (418, 1342, 1472, 920), (1342, 438, 941, 1472), (919, 1473, 1342, 418), (417, 1341, 1473, 919), (1341, 437, 940, 1473), (918, 1474, 1341, 417), (416, 1340, 1474, 918), (1340, 436, 939, 1474), (917, 1475, 1340, 416), (415, 1339, 1475, 917), (1339, 435, 938, 1475), (916, 1476, 1339, 415), (414, 1338, 1476, 916), (1338, 434, 937, 1476), (915, 1477, 1338, 414), (413, 1337, 1477, 915), (1337, 433, 936, 1477), (914, 1478, 1337, 413), (412, 1336, 1478, 914), (1336, 432, 935, 1478), (913, 1479, 1336, 412), (411, 1335, 1479, 913), (1335, 431, 934, 1479), (912, 1480, 1335, 411), (410, 1334, 1480, 912), (1334, 430, 933, 1480), (911, 1481, 1334, 410), (409, 1333, 1481, 911), (1333, 429, 932, 1481), (910, 1482, 1333, 409), (408, 1332, 1482, 910), (1332, 428, 931, 1482), (909, 1483, 1332, 408), (407, 1331, 1483, 909), (1331, 427, 930, 1483), (908, 1484, 1331, 407), (406, 1330, 1484, 908), (1330, 426, 929, 1484), (907, 1485, 1330, 406), (405, 1329, 1485, 907), (1329, 425, 928, 1485), (906, 1486, 1329, 405), (404, 1328, 1486, 906), (1328, 424, 927, 1486), (905, 1487, 1328, 404), (40, 525, 1487, 905), (525, 41, 926, 1487), (903, 1488, 1327, 403), (402, 1326, 1488, 903), (1326, 422, 924, 1488), (902, 1489, 1326, 402), (401, 1325, 1489, 902), (1325, 421, 923, 1489), (901, 1490, 1325, 401), (400, 1324, 1490, 901), (1324, 420, 922, 1490), (900, 1491, 1324, 400), (399, 1323, 1491, 900), (1323, 419, 921, 1491), (899, 1492, 1323, 399), (398, 1322, 1492, 899), (1322, 418, 920, 1492), (898, 1493, 1322, 398), (397, 1321, 1493, 898), (1321, 417, 919, 1493), (897, 1494, 1321, 397), (396, 1320, 1494, 897), (1320, 416, 918, 1494), (896, 1495, 1320, 396), (395, 1319, 1495, 896), (1319, 415, 917, 1495), (895, 1496, 1319, 395), (394, 1318, 1496, 895), (1318, 414, 916, 1496), (894, 1497, 1318, 394), (393, 1317, 1497, 894), (1317, 413, 915, 1497), (893, 1498, 1317, 393), (392, 1316, 1498, 893), (1316, 412, 914, 1498), (892, 1499, 1316, 392), (391, 1315, 1499, 892), (1315, 411, 913, 1499), (891, 1500, 1315, 391), (390, 1314, 1500, 891), (1314, 410, 912, 1500), (890, 1501, 1314, 390), (389, 1313, 1501, 890), (1313, 409, 911, 1501), (889, 1502, 1313, 389), (388, 1312, 1502, 889), (1312, 408, 910, 1502), (888, 1503, 1312, 388), (387, 1311, 1503, 888), (1311, 407, 909, 1503), (887, 1504, 1311, 387), (386, 1310, 1504, 887), (1310, 406, 908, 1504), (886, 1505, 1310, 386), (385, 1309, 1505, 886), (1309, 405, 907, 1505), (885, 1506, 1309, 385), (384, 1308, 1506, 885), (1308, 404, 906, 1506), (884, 1507, 1308, 384), (39, 524, 1507, 884), (524, 40, 905, 1507), (882, 1508, 1307, 383), (382, 1306, 1508, 882), (1306, 402, 903, 1508), (881, 1509, 1306, 382), (381, 1305, 1509, 881), (1305, 401, 902, 1509), (880, 1510, 1305, 381), (380, 1304, 1510, 880), (1304, 400, 901, 1510), (879, 1511, 1304, 380), (379, 1303, 1511, 879), (1303, 399, 900, 1511), (878, 1512, 1303, 379), (378, 1302, 1512, 878), (1302, 398, 899, 1512), (877, 1513, 1302, 378), (377, 1301, 1513, 877), (1301, 397, 898, 1513), (876, 1514, 1301, 377), (376, 1300, 1514, 876), (1300, 396, 897, 1514), (875, 1515, 1300, 376), (375, 1299, 1515, 875), (1299, 395, 896, 1515), (874, 1516, 1299, 375), (374, 1298, 1516, 874), (1298, 394, 895, 1516), (873, 1517, 1298, 374), (373, 1297, 1517, 873), (1297, 393, 894, 1517), (872, 1518, 1297, 373), (372, 1296, 1518, 872), (1296, 392, 893, 1518), (871, 1519, 1296, 372), (371, 1295, 1519, 871), (1295, 391, 892, 1519), (870, 1520, 1295, 371), (370, 1294, 1520, 870), (1294, 390, 891, 1520), (869, 1521, 1294, 370), (369, 1293, 1521, 869), (1293, 389, 890, 1521), (868, 1522, 1293, 369), (368, 1292, 1522, 868), (1292, 388, 889, 1522), (867, 1523, 1292, 368), (367, 1291, 1523, 867), (1291, 387, 888, 1523), (866, 1524, 1291, 367), (366, 1290, 1524, 866), (1290, 386, 887, 1524), (865, 1525, 1290, 366), (365, 1289, 1525, 865), (1289, 385, 886, 1525), (864, 1526, 1289, 365), (364, 1288, 1526, 864), (1288, 384, 885, 1526), (863, 1527, 1288, 364), (38, 523, 1527, 863), (523, 39, 884, 1527), (861, 1528, 1287, 363), (362, 1286, 1528, 861), (1286, 382, 882, 1528), (860, 1529, 1286, 362), (361, 1285, 1529, 860), (1285, 381, 881, 1529), (859, 1530, 1285, 361), (360, 1284, 1530, 859), (1284, 380, 880, 1530), (858, 1531, 1284, 360), (359, 1283, 1531, 858), (1283, 379, 879, 1531), (857, 1532, 1283, 359), (358, 1282, 1532, 857), (1282, 378, 878, 1532), (856, 1533, 1282, 358), (357, 1281, 1533, 856), (1281, 377, 877, 1533), (855, 1534, 1281, 357), (356, 1280, 1534, 855), (1280, 376, 876, 1534), (854, 1535, 1280, 356), (355, 1279, 1535, 854), (1279, 375, 875, 1535), (853, 1536, 1279, 355), (354, 1278, 1536, 853), (1278, 374, 874, 1536), (852, 1537, 1278, 354), (353, 1277, 1537, 852), (1277, 373, 873, 1537), (851, 1538, 1277, 353), (352, 1276, 1538, 851), (1276, 372, 872, 1538), (850, 1539, 1276, 352), (351, 1275, 1539, 850), (1275, 371, 871, 1539), (849, 1540, 1275, 351), (350, 1274, 1540, 849), (1274, 370, 870, 1540), (848, 1541, 1274, 350), (349, 1273, 1541, 848), (1273, 369, 869, 1541), (847, 1542, 1273, 349), (348, 1272, 1542, 847), (1272, 368, 868, 1542), (846, 1543, 1272, 348), (347, 1271, 1543, 846), (1271, 367, 867, 1543), (845, 1544, 1271, 347), (346, 1270, 1544, 845), (1270, 366, 866, 1544), (844, 1545, 1270, 346), (345, 1269, 1545, 844), (1269, 365, 865, 1545), (843, 1546, 1269, 345), (344, 1268, 1546, 843), (1268, 364, 864, 1546), (842, 1547, 1268, 344), (37, 522, 1547, 842), (522, 38, 863, 1547), (840, 1548, 1267, 343), (342, 1266, 1548, 840), (1266, 362, 861, 1548), (839, 1549, 1266, 342), (341, 1265, 1549, 839), (1265, 361, 860, 1549), (838, 1550, 1265, 341), (340, 1264, 1550, 838), (1264, 360, 859, 1550), (837, 1551, 1264, 340), (339, 1263, 1551, 837), (1263, 359, 858, 1551), (836, 1552, 1263, 339), (338, 1262, 1552, 836), (1262, 358, 857, 1552), (835, 1553, 1262, 338), (337, 1261, 1553, 835), (1261, 357, 856, 1553), (834, 1554, 1261, 337), (336, 1260, 1554, 834), (1260, 356, 855, 1554), (833, 1555, 1260, 336), (335, 1259, 1555, 833), (1259, 355, 854, 1555), (832, 1556, 1259, 335), (334, 1258, 1556, 832), (1258, 354, 853, 1556), (831, 1557, 1258, 334), (333, 1257, 1557, 831), (1257, 353, 852, 1557), (830, 1558, 1257, 333), (332, 1256, 1558, 830), (1256, 352, 851, 1558), (829, 1559, 1256, 332), (331, 1255, 1559, 829), (1255, 351, 850, 1559), (828, 1560, 1255, 331), (330, 1254, 1560, 828), (1254, 350, 849, 1560), (827, 1561, 1254, 330), (329, 1253, 1561, 827), (1253, 349, 848, 1561), (826, 1562, 1253, 329), (328, 1252, 1562, 826), (1252, 348, 847, 1562), (825, 1563, 1252, 328), (327, 1251, 1563, 825), (1251, 347, 846, 1563), (824, 1564, 1251, 327), (326, 1250, 1564, 824), (1250, 346, 845, 1564), (823, 1565, 1250, 326), (325, 1249, 1565, 823), (1249, 345, 844, 1565), (822, 1566, 1249, 325), (324, 1248, 1566, 822), (1248, 344, 843, 1566), (821, 1567, 1248, 324), (36, 521, 1567, 821), (521, 37, 842, 1567), (819, 1568, 1247, 323), (322, 1246, 1568, 819), (1246, 342, 840, 1568), (818, 1569, 1246, 322), (321, 1245, 1569, 818), (1245, 341, 839, 1569), (817, 1570, 1245, 321), (320, 1244, 1570, 817), (1244, 340, 838, 1570), (816, 1571, 1244, 320), (319, 1243, 1571, 816), (1243, 339, 837, 1571), (815, 1572, 1243, 319), (318, 1242, 1572, 815), (1242, 338, 836, 1572), (814, 1573, 1242, 318), (317, 1241, 1573, 814), (1241, 337, 835, 1573), (813, 1574, 1241, 317), (316, 1240, 1574, 813), (1240, 336, 834, 1574), (812, 1575, 1240, 316), (315, 1239, 1575, 812), (1239, 335, 833, 1575), (811, 1576, 1239, 315), (314, 1238, 1576, 811), (1238, 334, 832, 1576), (810, 1577, 1238, 314), (313, 1237, 1577, 810), (1237, 333, 831, 1577), (809, 1578, 1237, 313), (312, 1236, 1578, 809), (1236, 332, 830, 1578), (808, 1579, 1236, 312), (311, 1235, 1579, 808), (1235, 331, 829, 1579), (807, 1580, 1235, 311), (310, 1234, 1580, 807), (1234, 330, 828, 1580), (806, 1581, 1234, 310), (309, 1233, 1581, 806), (1233, 329, 827, 1581), (805, 1582, 1233, 309), (308, 1232, 1582, 805), (1232, 328, 826, 1582), (804, 1583, 1232, 308), (307, 1231, 1583, 804), (1231, 327, 825, 1583), (803, 1584, 1231, 307), (306, 1230, 1584, 803), (1230, 326, 824, 1584), (802, 1585, 1230, 306), (305, 1229, 1585, 802), (1229, 325, 823, 1585), (801, 1586, 1229, 305), (304, 1228, 1586, 801), (1228, 324, 822, 1586), (800, 1587, 1228, 304), (35, 520, 1587, 800), (520, 36, 821, 1587), (798, 1588, 1227, 303), (302, 1226, 1588, 798), (1226, 322, 819, 1588), (797, 1589, 1226, 302), (301, 1225, 1589, 797), (1225, 321, 818, 1589), (796, 1590, 1225, 301), (300, 1224, 1590, 796), (1224, 320, 817, 1590), (795, 1591, 1224, 300), (299, 1223, 1591, 795), (1223, 319, 816, 1591), (794, 1592, 1223, 299), (298, 1222, 1592, 794), (1222, 318, 815, 1592), (793, 1593, 1222, 298), (297, 1221, 1593, 793), (1221, 317, 814, 1593), (792, 1594, 1221, 297), (296, 1220, 1594, 792), (1220, 316, 813, 1594), (791, 1595, 1220, 296), (295, 1219, 1595, 791), (1219, 315, 812, 1595), (790, 1596, 1219, 295), (294, 1218, 1596, 790), (1218, 314, 811, 1596), (789, 1597, 1218, 294), (293, 1217, 1597, 789), (1217, 313, 810, 1597), (788, 1598, 1217, 293), (292, 1216, 1598, 788), (1216, 312, 809, 1598), (787, 1599, 1216, 292), (291, 1215, 1599, 787), (1215, 311, 808, 1599), (786, 1600, 1215, 291), (290, 1214, 1600, 786), (1214, 310, 807, 1600), (785, 1601, 1214, 290), (289, 1213, 1601, 785), (1213, 309, 806, 1601), (784, 1602, 1213, 289), (288, 1212, 1602, 784), (1212, 308, 805, 1602), (783, 1603, 1212, 288), (287, 1211, 1603, 783), (1211, 307, 804, 1603), (782, 1604, 1211, 287), (286, 1210, 1604, 782), (1210, 306, 803, 1604), (781, 1605, 1210, 286), (285, 1209, 1605, 781), (1209, 305, 802, 1605), (780, 1606, 1209, 285), (284, 1208, 1606, 780), (1208, 304, 801, 1606), (779, 1607, 1208, 284), (34, 519, 1607, 779), (519, 35, 800, 1607), (777, 1608, 1207, 283), (282, 1206, 1608, 777), (1206, 302, 798, 1608), (776, 1609, 1206, 282), (281, 1205, 1609, 776), (1205, 301, 797, 1609), (775, 1610, 1205, 281), (280, 1204, 1610, 775), (1204, 300, 796, 1610), (774, 1611, 1204, 280), (279, 1203, 1611, 774), (1203, 299, 795, 1611), (773, 1612, 1203, 279), (278, 1202, 1612, 773), (1202, 298, 794, 1612), (772, 1613, 1202, 278), (277, 1201, 1613, 772), (1201, 297, 793, 1613), (771, 1614, 1201, 277), (276, 1200, 1614, 771), (1200, 296, 792, 1614), (770, 1615, 1200, 276), (275, 1199, 1615, 770), (1199, 295, 791, 1615), (769, 1616, 1199, 275), (274, 1198, 1616, 769), (1198, 294, 790, 1616), (768, 1617, 1198, 274), (273, 1197, 1617, 768), (1197, 293, 789, 1617), (767, 1618, 1197, 273), (272, 1196, 1618, 767), (1196, 292, 788, 1618), (766, 1619, 1196, 272), (271, 1195, 1619, 766), (1195, 291, 787, 1619), (765, 1620, 1195, 271), (270, 1194, 1620, 765), (1194, 290, 786, 1620), (764, 1621, 1194, 270), (269, 1193, 1621, 764), (1193, 289, 785, 1621), (763, 1622, 1193, 269), (268, 1192, 1622, 763), (1192, 288, 784, 1622), (762, 1623, 1192, 268), (267, 1191, 1623, 762), (1191, 287, 783, 1623), (761, 1624, 1191, 267), (266, 1190, 1624, 761), (1190, 286, 782, 1624), (760, 1625, 1190, 266), (265, 1189, 1625, 760), (1189, 285, 781, 1625), (759, 1626, 1189, 265), (264, 1188, 1626, 759), (1188, 284, 780, 1626), (758, 1627, 1188, 264), (33, 518, 1627, 758), (518, 34, 779, 1627), (756, 1628, 1187, 263), (262, 1186, 1628, 756), (1186, 282, 777, 1628), (755, 1629, 1186, 262), (261, 1185, 1629, 755), (1185, 281, 776, 1629), (754, 1630, 1185, 261), (260, 1184, 1630, 754), (1184, 280, 775, 1630), (753, 1631, 1184, 260), (259, 1183, 1631, 753), (1183, 279, 774, 1631), (752, 1632, 1183, 259), (258, 1182, 1632, 752), (1182, 278, 773, 1632), (751, 1633, 1182, 258), (257, 1181, 1633, 751), (1181, 277, 772, 1633), (750, 1634, 1181, 257), (256, 1180, 1634, 750), (1180, 276, 771, 1634), (749, 1635, 1180, 256), (255, 1179, 1635, 749), (1179, 275, 770, 1635), (748, 1636, 1179, 255), (254, 1178, 1636, 748), (1178, 274, 769, 1636), (747, 1637, 1178, 254), (253, 1177, 1637, 747), (1177, 273, 768, 1637), (746, 1638, 1177, 253), (252, 1176, 1638, 746), (1176, 272, 767, 1638), (745, 1639, 1176, 252), (251, 1175, 1639, 745), (1175, 271, 766, 1639), (744, 1640, 1175, 251), (250, 1174, 1640, 744), (1174, 270, 765, 1640), (743, 1641, 1174, 250), (249, 1173, 1641, 743), (1173, 269, 764, 1641), (742, 1642, 1173, 249), (248, 1172, 1642, 742), (1172, 268, 763, 1642), (741, 1643, 1172, 248), (247, 1171, 1643, 741), (1171, 267, 762, 1643), (740, 1644, 1171, 247), (246, 1170, 1644, 740), (1170, 266, 761, 1644), (739, 1645, 1170, 246), (245, 1169, 1645, 739), (1169, 265, 760, 1645), (738, 1646, 1169, 245), (244, 1168, 1646, 738), (1168, 264, 759, 1646), (737, 1647, 1168, 244), (32, 517, 1647, 737), (517, 33, 758, 1647), (735, 1648, 1167, 243), (242, 1166, 1648, 735), (1166, 262, 756, 1648), (734, 1649, 1166, 242), (241, 1165, 1649, 734), (1165, 261, 755, 1649), (733, 1650, 1165, 241), (240, 1164, 1650, 733), (1164, 260, 754, 1650), (732, 1651, 1164, 240), (239, 1163, 1651, 732), (1163, 259, 753, 1651), (731, 1652, 1163, 239), (238, 1162, 1652, 731), (1162, 258, 752, 1652), (730, 1653, 1162, 238), (237, 1161, 1653, 730), (1161, 257, 751, 1653), (729, 1654, 1161, 237), (236, 1160, 1654, 729), (1160, 256, 750, 1654), (728, 1655, 1160, 236), (235, 1159, 1655, 728), (1159, 255, 749, 1655), (727, 1656, 1159, 235), (234, 1158, 1656, 727), (1158, 254, 748, 1656), (726, 1657, 1158, 234), (233, 1157, 1657, 726), (1157, 253, 747, 1657), (725, 1658, 1157, 233), (232, 1156, 1658, 725), (1156, 252, 746, 1658), (724, 1659, 1156, 232), (231, 1155, 1659, 724), (1155, 251, 745, 1659), (723, 1660, 1155, 231), (230, 1154, 1660, 723), (1154, 250, 744, 1660), (722, 1661, 1154, 230), (229, 1153, 1661, 722), (1153, 249, 743, 1661), (721, 1662, 1153, 229), (228, 1152, 1662, 721), (1152, 248, 742, 1662), (720, 1663, 1152, 228), (227, 1151, 1663, 720), (1151, 247, 741, 1663), (719, 1664, 1151, 227), (226, 1150, 1664, 719), (1150, 246, 740, 1664), (718, 1665, 1150, 226), (225, 1149, 1665, 718), (1149, 245, 739, 1665), (717, 1666, 1149, 225), (224, 1148, 1666, 717), (1148, 244, 738, 1666), (716, 1667, 1148, 224), (31, 516, 1667, 716), (516, 32, 737, 1667), (714, 1668, 1147, 223), (222, 1146, 1668, 714), (1146, 242, 735, 1668), (713, 1669, 1146, 222), (221, 1145, 1669, 713), (1145, 241, 734, 1669), (712, 1670, 1145, 221), (220, 1144, 1670, 712), (1144, 240, 733, 1670), (711, 1671, 1144, 220), (219, 1143, 1671, 711), (1143, 239, 732, 1671), (710, 1672, 1143, 219), (218, 1142, 1672, 710), (1142, 238, 731, 1672), (709, 1673, 1142, 218), (217, 1141, 1673, 709), (1141, 237, 730, 1673), (708, 1674, 1141, 217), (216, 1140, 1674, 708), (1140, 236, 729, 1674), (707, 1675, 1140, 216), (215, 1139, 1675, 707), (1139, 235, 728, 1675), (706, 1676, 1139, 215), (214, 1138, 1676, 706), (1138, 234, 727, 1676), (705, 1677, 1138, 214), (213, 1137, 1677, 705), (1137, 233, 726, 1677), (704, 1678, 1137, 213), (212, 1136, 1678, 704), (1136, 232, 725, 1678), (703, 1679, 1136, 212), (211, 1135, 1679, 703), (1135, 231, 724, 1679), (702, 1680, 1135, 211), (210, 1134, 1680, 702), (1134, 230, 723, 1680), (701, 1681, 1134, 210), (209, 1133, 1681, 701), (1133, 229, 722, 1681), (700, 1682, 1133, 209), (208, 1132, 1682, 700), (1132, 228, 721, 1682), (699, 1683, 1132, 208), (207, 1131, 1683, 699), (1131, 227, 720, 1683), (698, 1684, 1131, 207), (206, 1130, 1684, 698), (1130, 226, 719, 1684), (697, 1685, 1130, 206), (205, 1129, 1685, 697), (1129, 225, 718, 1685), (696, 1686, 1129, 205), (204, 1128, 1686, 696), (1128, 224, 717, 1686), (695, 1687, 1128, 204), (30, 515, 1687, 695), (515, 31, 716, 1687), (693, 1688, 1127, 203), (202, 1126, 1688, 693), (1126, 222, 714, 1688), (692, 1689, 1126, 202), (201, 1125, 1689, 692), (1125, 221, 713, 1689), (691, 1690, 1125, 201), (200, 1124, 1690, 691), (1124, 220, 712, 1690), (690, 1691, 1124, 200), (199, 1123, 1691, 690), (1123, 219, 711, 1691), (689, 1692, 1123, 199), (198, 1122, 1692, 689), (1122, 218, 710, 1692), (688, 1693, 1122, 198), (197, 1121, 1693, 688), (1121, 217, 709, 1693), (687, 1694, 1121, 197), (196, 1120, 1694, 687), (1120, 216, 708, 1694), (686, 1695, 1120, 196), (195, 1119, 1695, 686), (1119, 215, 707, 1695), (685, 1696, 1119, 195), (194, 1118, 1696, 685), (1118, 214, 706, 1696), (684, 1697, 1118, 194), (193, 1117, 1697, 684), (1117, 213, 705, 1697), (683, 1698, 1117, 193), (192, 1116, 1698, 683), (1116, 212, 704, 1698), (682, 1699, 1116, 192), (191, 1115, 1699, 682), (1115, 211, 703, 1699), (681, 1700, 1115, 191), (190, 1114, 1700, 681), (1114, 210, 702, 1700), (680, 1701, 1114, 190), (189, 1113, 1701, 680), (1113, 209, 701, 1701), (679, 1702, 1113, 189), (188, 1112, 1702, 679), (1112, 208, 700, 1702), (678, 1703, 1112, 188), (187, 1111, 1703, 678), (1111, 207, 699, 1703), (677, 1704, 1111, 187), (186, 1110, 1704, 677), (1110, 206, 698, 1704), (676, 1705, 1110, 186), (185, 1109, 1705, 676), (1109, 205, 697, 1705), (675, 1706, 1109, 185), (184, 1108, 1706, 675), (1108, 204, 696, 1706), (674, 1707, 1108, 184), (29, 514, 1707, 674), (514, 30, 695, 1707), (672, 1708, 1107, 183), (182, 1106, 1708, 672), (1106, 202, 693, 1708), (671, 1709, 1106, 182), (181, 1105, 1709, 671), (1105, 201, 692, 1709), (670, 1710, 1105, 181), (180, 1104, 1710, 670), (1104, 200, 691, 1710), (669, 1711, 1104, 180), (179, 1103, 1711, 669), (1103, 199, 690, 1711), (668, 1712, 1103, 179), (178, 1102, 1712, 668), (1102, 198, 689, 1712), (667, 1713, 1102, 178), (177, 1101, 1713, 667), (1101, 197, 688, 1713), (666, 1714, 1101, 177), (176, 1100, 1714, 666), (1100, 196, 687, 1714), (665, 1715, 1100, 176), (175, 1099, 1715, 665), (1099, 195, 686, 1715), (664, 1716, 1099, 175), (174, 1098, 1716, 664), (1098, 194, 685, 1716), (663, 1717, 1098, 174), (173, 1097, 1717, 663), (1097, 193, 684, 1717), (662, 1718, 1097, 173), (172, 1096, 1718, 662), (1096, 192, 683, 1718), (661, 1719, 1096, 172), (171, 1095, 1719, 661), (1095, 191, 682, 1719), (660, 1720, 1095, 171), (170, 1094, 1720, 660), (1094, 190, 681, 1720), (659, 1721, 1094, 170), (169, 1093, 1721, 659), (1093, 189, 680, 1721), (658, 1722, 1093, 169), (168, 1092, 1722, 658), (1092, 188, 679, 1722), (657, 1723, 1092, 168), (167, 1091, 1723, 657), (1091, 187, 678, 1723), (656, 1724, 1091, 167), (166, 1090, 1724, 656), (1090, 186, 677, 1724), (655, 1725, 1090, 166), (165, 1089, 1725, 655), (1089, 185, 676, 1725), (654, 1726, 1089, 165), (164, 1088, 1726, 654), (1088, 184, 675, 1726), (653, 1727, 1088, 164), (28, 513, 1727, 653), (513, 29, 674, 1727), (651, 1728, 1087, 163), (162, 1086, 1728, 651), (1086, 182, 672, 1728), (650, 1729, 1086, 162), (161, 1085, 1729, 650), (1085, 181, 671, 1729), (649, 1730, 1085, 161), (160, 1084, 1730, 649), (1084, 180, 670, 1730), (648, 1731, 1084, 160), (159, 1083, 1731, 648), (1083, 179, 669, 1731), (647, 1732, 1083, 159), (158, 1082, 1732, 647), (1082, 178, 668, 1732), (646, 1733, 1082, 158), (157, 1081, 1733, 646), (1081, 177, 667, 1733), (645, 1734, 1081, 157), (156, 1080, 1734, 645), (1080, 176, 666, 1734), (644, 1735, 1080, 156), (155, 1079, 1735, 644), (1079, 175, 665, 1735), (643, 1736, 1079, 155), (154, 1078, 1736, 643), (1078, 174, 664, 1736), (642, 1737, 1078, 154), (153, 1077, 1737, 642), (1077, 173, 663, 1737), (641, 1738, 1077, 153), (152, 1076, 1738, 641), (1076, 172, 662, 1738), (640, 1739, 1076, 152), (151, 1075, 1739, 640), (1075, 171, 661, 1739), (639, 1740, 1075, 151), (150, 1074, 1740, 639), (1074, 170, 660, 1740), (638, 1741, 1074, 150), (149, 1073, 1741, 638), (1073, 169, 659, 1741), (637, 1742, 1073, 149), (148, 1072, 1742, 637), (1072, 168, 658, 1742), (636, 1743, 1072, 148), (147, 1071, 1743, 636), (1071, 167, 657, 1743), (635, 1744, 1071, 147), (146, 1070, 1744, 635), (1070, 166, 656, 1744), (634, 1745, 1070, 146), (145, 1069, 1745, 634), (1069, 165, 655, 1745), (633, 1746, 1069, 145), (144, 1068, 1746, 633), (1068, 164, 654, 1746), (632, 1747, 1068, 144), (27, 512, 1747, 632), (512, 28, 653, 1747), (630, 1748, 1067, 143), (142, 1066, 1748, 630), (1066, 162, 651, 1748), (629, 1749, 1066, 142), (141, 1065, 1749, 629), (1065, 161, 650, 1749), (628, 1750, 1065, 141), (140, 1064, 1750, 628), (1064, 160, 649, 1750), (627, 1751, 1064, 140), (139, 1063, 1751, 627), (1063, 159, 648, 1751), (626, 1752, 1063, 139), (138, 1062, 1752, 626), (1062, 158, 647, 1752), (625, 1753, 1062, 138), (137, 1061, 1753, 625), (1061, 157, 646, 1753), (624, 1754, 1061, 137), (136, 1060, 1754, 624), (1060, 156, 645, 1754), (623, 1755, 1060, 136), (135, 1059, 1755, 623), (1059, 155, 644, 1755), (622, 1756, 1059, 135), (134, 1058, 1756, 622), (1058, 154, 643, 1756), (621, 1757, 1058, 134), (133, 1057, 1757, 621), (1057, 153, 642, 1757), (620, 1758, 1057, 133), (132, 1056, 1758, 620), (1056, 152, 641, 1758), (619, 1759, 1056, 132), (131, 1055, 1759, 619), (1055, 151, 640, 1759), (618, 1760, 1055, 131), (130, 1054, 1760, 618), (1054, 150, 639, 1760), (617, 1761, 1054, 130), (129, 1053, 1761, 617), (1053, 149, 638, 1761), (616, 1762, 1053, 129), (128, 1052, 1762, 616), (1052, 148, 637, 1762), (615, 1763, 1052, 128), (127, 1051, 1763, 615), (1051, 147, 636, 1763), (614, 1764, 1051, 127), (126, 1050, 1764, 614), (1050, 146, 635, 1764), (613, 1765, 1050, 126), (125, 1049, 1765, 613), (1049, 145, 634, 1765), (612, 1766, 1049, 125), (124, 1048, 1766, 612), (1048, 144, 633, 1766), (611, 1767, 1048, 124), (26, 511, 1767, 611), (511, 27, 632, 1767), (609, 1768, 1047, 123), (122, 1046, 1768, 609), (1046, 142, 630, 1768), (608, 1769, 1046, 122), (121, 1045, 1769, 608), (1045, 141, 629, 1769), (607, 1770, 1045, 121), (120, 1044, 1770, 607), (1044, 140, 628, 1770), (606, 1771, 1044, 120), (119, 1043, 1771, 606), (1043, 139, 627, 1771), (605, 1772, 1043, 119), (118, 1042, 1772, 605), (1042, 138, 626, 1772), (604, 1773, 1042, 118), (117, 1041, 1773, 604), (1041, 137, 625, 1773), (603, 1774, 1041, 117), (116, 1040, 1774, 603), (1040, 136, 624, 1774), (602, 1775, 1040, 116), (115, 1039, 1775, 602), (1039, 135, 623, 1775), (601, 1776, 1039, 115), (114, 1038, 1776, 601), (1038, 134, 622, 1776), (600, 1777, 1038, 114), (113, 1037, 1777, 600), (1037, 133, 621, 1777), (599, 1778, 1037, 113), (112, 1036, 1778, 599), (1036, 132, 620, 1778), (598, 1779, 1036, 112), (111, 1035, 1779, 598), (1035, 131, 619, 1779), (597, 1780, 1035, 111), (110, 1034, 1780, 597), (1034, 130, 618, 1780), (596, 1781, 1034, 110), (109, 1033, 1781, 596), (1033, 129, 617, 1781), (595, 1782, 1033, 109), (108, 1032, 1782, 595), (1032, 128, 616, 1782), (594, 1783, 1032, 108), (107, 1031, 1783, 594), (1031, 127, 615, 1783), (593, 1784, 1031, 107), (106, 1030, 1784, 593), (1030, 126, 614, 1784), (592, 1785, 1030, 106), (105, 1029, 1785, 592), (1029, 125, 613, 1785), (591, 1786, 1029, 105), (104, 1028, 1786, 591), (1028, 124, 612, 1786), (590, 1787, 1028, 104), (25, 510, 1787, 590), (510, 26, 611, 1787), (588, 1788, 1027, 103), (102, 1026, 1788, 588), (1026, 122, 609, 1788), (587, 1789, 1026, 102), (101, 1025, 1789, 587), (1025, 121, 608, 1789), (586, 1790, 1025, 101), (100, 1024, 1790, 586), (1024, 120, 607, 1790), (585, 1791, 1024, 100), (99, 1023, 1791, 585), (1023, 119, 606, 1791), (584, 1792, 1023, 99), (98, 1022, 1792, 584), (1022, 118, 605, 1792), (583, 1793, 1022, 98), (97, 1021, 1793, 583), (1021, 117, 604, 1793), (582, 1794, 1021, 97), (96, 1020, 1794, 582), (1020, 116, 603, 1794), (581, 1795, 1020, 96), (95, 1019, 1795, 581), (1019, 115, 602, 1795), (580, 1796, 1019, 95), (94, 1018, 1796, 580), (1018, 114, 601, 1796), (579, 1797, 1018, 94), (93, 1017, 1797, 579), (1017, 113, 600, 1797), (578, 1798, 1017, 93), (92, 1016, 1798, 578), (1016, 112, 599, 1798), (577, 1799, 1016, 92), (91, 1015, 1799, 577), (1015, 111, 598, 1799), (576, 1800, 1015, 91), (90, 1014, 1800, 576), (1014, 110, 597, 1800), (575, 1801, 1014, 90), (89, 1013, 1801, 575), (1013, 109, 596, 1801), (574, 1802, 1013, 89), (88, 1012, 1802, 574), (1012, 108, 595, 1802), (573, 1803, 1012, 88), (87, 1011, 1803, 573), (1011, 107, 594, 1803), (572, 1804, 1011, 87), (86, 1010, 1804, 572), (1010, 106, 593, 1804), (571, 1805, 1010, 86), (85, 1009, 1805, 571), (1009, 105, 592, 1805), (570, 1806, 1009, 85), (84, 1008, 1806, 570), (1008, 104, 591, 1806), (569, 1807, 1008, 84), (24, 509, 1807, 569), (509, 25, 590, 1807), (489, 1808, 1007, 4), (5, 1006, 1808, 489), (1006, 102, 588, 1808), (490, 1809, 1006, 5), (6, 1005, 1809, 490), (1005, 101, 587, 1809), (491, 1810, 1005, 6), (7, 1004, 1810, 491), (1004, 100, 586, 1810), (492, 1811, 1004, 7), (8, 1003, 1811, 492), (1003, 99, 585, 1811), (493, 1812, 1003, 8), (9, 1002, 1812, 493), (1002, 98, 584, 1812), (494, 1813, 1002, 9), (10, 1001, 1813, 494), (1001, 97, 583, 1813), (495, 1814, 1001, 10), (11, 1000, 1814, 495), (1000, 96, 582, 1814), (496, 1815, 1000, 11), (12, 999, 1815, 496), (999, 95, 581, 1815), (497, 1816, 999, 12), (13, 998, 1816, 497), (998, 94, 580, 1816), (498, 1817, 998, 13), (14, 997, 1817, 498), (997, 93, 579, 1817), (499, 1818, 997, 14), (15, 996, 1818, 499), (996, 92, 578, 1818), (500, 1819, 996, 15), (16, 995, 1819, 500), (995, 91, 577, 1819), (501, 1820, 995, 16), (17, 994, 1820, 501), (994, 90, 576, 1820), (502, 1821, 994, 17), (18, 993, 1821, 502), (993, 89, 575, 1821), (503, 1822, 993, 18), (19, 992, 1822, 503), (992, 88, 574, 1822), (504, 1823, 992, 19), (20, 991, 1823, 504), (991, 87, 573, 1823), (505, 1824, 991, 20), (21, 990, 1824, 505), (990, 86, 572, 1824), (506, 1825, 990, 21), (22, 989, 1825, 506), (989, 85, 571, 1825), (507, 1826, 989, 22), (23, 988, 1826, 507), (988, 84, 570, 1826), (484, 1827, 988, 23), (0, 508, 1827, 484), (508, 24, 569, 1827), (946, 1828, 549, 65), (463, 1387, 1828, 946), (1387, 483, 967, 1828), (925, 1829, 550, 66), (443, 1367, 1829, 925), (1367, 463, 946, 1829), (904, 1830, 551, 67), (423, 1347, 1830, 904), (1347, 443, 925, 1830), (883, 1831, 552, 68), (403, 1327, 1831, 883), (1327, 423, 904, 1831), (862, 1832, 553, 69), (383, 1307, 1832, 862), (1307, 403, 883, 1832), (841, 1833, 554, 70), (363, 1287, 1833, 841), (1287, 383, 862, 1833), (820, 1834, 555, 71), (343, 1267, 1834, 820), (1267, 363, 841, 1834), (799, 1835, 556, 72), (323, 1247, 1835, 799), (1247, 343, 820, 1835), (778, 1836, 557, 73), (303, 1227, 1836, 778), (1227, 323, 799, 1836), (757, 1837, 558, 74), (283, 1207, 1837, 757), (1207, 303, 778, 1837), (736, 1838, 559, 75), (263, 1187, 1838, 736), (1187, 283, 757, 1838), (715, 1839, 560, 76), (243, 1167, 1839, 715), (1167, 263, 736, 1839), (694, 1840, 561, 77), (223, 1147, 1840, 694), (1147, 243, 715, 1840), (673, 1841, 562, 78), (203, 1127, 1841, 673), (1127, 223, 694, 1841), (652, 1842, 563, 79), (183, 1107, 1842, 652), (1107, 203, 673, 1842), (631, 1843, 564, 80), (163, 1087, 1843, 631), (1087, 183, 652, 1843), (610, 1844, 565, 81), (143, 1067, 1844, 610), (1067, 163, 631, 1844), (589, 1845, 566, 82), (123, 1047, 1845, 589), (1047, 143, 610, 1845), (568, 1846, 567, 83), (103, 1027, 1846, 568), (1027, 123, 589, 1846), (488, 1847, 487, 2), (4, 1007, 1847, 488), (1007, 103, 568, 1847), (967, 1848, 548, 64), (483, 1407, 1848, 967), (1407, 63, 486, 1848)])
me_plane.materials.append(mat_material_001)
me_plane.materials.append(mat_material_002)
me_plane.use_remesh_preserve_volume = False
me_plane.use_remesh_preserve_attributes = False
me_plane.use_mirror_vertex_groups = False
me_plane.update()

# ---- objects
ob_plane = bpy.data.objects.new('Plane', me_plane)

# ---- transforms, parenting, visibility, modifiers, constraints
ob_plane.location = (0.0, 0.0, 0.0)
ob_plane.scale = (8.012, 8.012, 8.012)
ob_plane.lineart.crease_threshold = 0.0

# ---- collection membership
col_collection_1.objects.link(ob_plane)

# ---- scene / render settings (as saved in the file)
scene.frame_start = 1; scene.frame_end = 250; scene.frame_set(1)
scene.render.engine = 'BLENDER_EEVEE_NEXT'
scene.render.resolution_percentage = 50
scene.render.dither_intensity = 0.0
scene.cycles.use_denoising = False
scene.cycles.samples = 128
scene.cycles.sampling_pattern = 'TABULATED_SOBOL'
scene.cycles.light_sampling_threshold = 0.0
scene.cycles.use_adaptive_sampling = False
scene.cycles.use_light_tree = False
scene.cycles.blur_glossy = 0.0
scene.cycles.sample_clamp_indirect = 0.0
scene.view_settings.view_transform = 'Standard'
bpy.context.view_layer.update()

# ---- added for rendering (the .blend has no active camera and no usable light): camera, sun
cam_auto = bpy.data.cameras.new('AutoCamera')
cam_auto.lens = 50.0
cam_auto.sensor_width = 36.0
cam_auto.clip_end = 1000.0
ob_auto_camera = bpy.data.objects.new('AutoCamera', cam_auto)
scene.collection.objects.link(ob_auto_camera)
ob_auto_camera.location = (21.0656, -25.2787, 17.9538)
ob_auto_camera.rotation_euler = (1.09748, -7.21219e-08, 0.694738)
scene.camera = ob_auto_camera
light_auto_sun = bpy.data.lights.new('AutoSun', 'SUN')
light_auto_sun.energy = 3.0
light_auto_sun.angle = 0.0523599
ob_auto_sun = bpy.data.objects.new('AutoSun', light_auto_sun)
scene.collection.objects.link(ob_auto_sun)
ob_auto_sun.rotation_euler = (0.872665, 0.174533, 0.523599)
bpy.context.view_layer.update()

